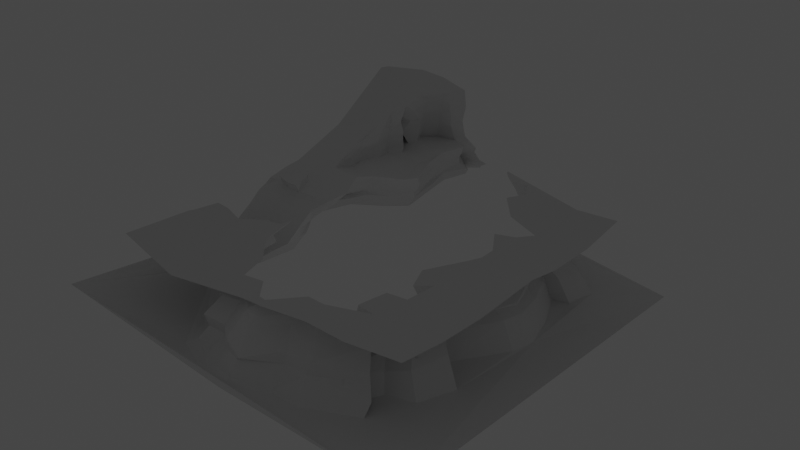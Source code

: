 # Source: CliffLevl23.blend  (saved by Blender 3.0.42; exported with 4.5.12 LTS)
import bpy
from mathutils import Matrix  # noqa: F401  (used for matrix-valued properties, if any)

bpy.ops.wm.read_factory_settings(use_empty=True)
scene = bpy.context.scene
scene.name = 'Scene'

# ---- collections
col_collection = bpy.data.collections.new('Collection'); scene.collection.children.link(col_collection)

# ---- world
world_world = bpy.data.worlds.new('World'); scene.world = world_world
world_world.use_nodes = True; world_world.node_tree.nodes.clear()
_N = world_world.node_tree.nodes; _L = world_world.node_tree.links
n0 = _N.new('ShaderNodeOutputWorld'); n0.name = 'World Output'; n0.location = (300, 300)
n1 = _N.new('ShaderNodeBackground'); n1.name = 'Background'; n1.location = (10, 300)
n1.inputs[0].default_value = (0.05088, 0.05088, 0.05088, 1.0)
_L.new(n1.outputs[0], n0.inputs[0])
n0.is_active_output = True
world_world.color = (0.05088, 0.05088, 0.05088)
world_world.use_sun_shadow = False
world_world.sun_shadow_jitter_overblur = 0.0

# ---- lights
light_light = bpy.data.lights.new('Light', 'POINT')
light_light.transmission_factor = 0.0
light_light.energy = 1000.0
light_light.shadow_soft_size = 0.1
light_light.shadow_maximum_resolution = 0.006
light_light.use_absolute_resolution = True

# ---- meshes
me_plane_003 = bpy.data.meshes.new('Plane.003')
me_plane_003.from_pydata([(-92.94, -92.8, 10.87), (92.68, -96.75, 0.1905), (91.8, 94.89, -10.92), (17.6, 101.7, -4.769), (-67.76, -31.48, 1.936), (-66.51, -34.86, 2.689), (-35.17, -69.28, 2.981), (-30.28, -83.81, 2.645), (-17.81, -84.07, 2.718), (-6.483, -93.39, 2.375), (2.788, -95.47, 2.329), (19.91, -84.67, 1.642), (33.23, -84.76, 1.335), (56.54, -72.63, 0.2484), (45.62, -74.36, 1.114), (47.71, -66.86, 0.08513), (52.34, -56.36, 0.03428), (64.76, -52.28, -0.5599), (70.43, -34.12, -1.664), (59.42, -36.09, -0.8362), (56.37, -22.04, -1.259), (71.45, 1.763, -2.036), (73.42, 14.11, -2.864), (68.69, 30.25, -3.137), (59.98, 48.86, -3.763), (67.71, 51.2, -3.596), (71.07, 64.67, -3.285), (51.36, 69.67, -2.807), (37.34, 80.68, -3.759), (44.7, 90.1, -4.054), (39.19, 94.51, -3.602), (26.58, 94.99, -3.336), (20.65, 98.29, -3.714), (76.58, -75.01, 34.69), (75.64, 73.39, 31.07), (16.97, 73.47, 37.87), (-38.38, -12.33, 27.94), (-37.42, -20.78, 27.55), (-33.39, -33.84, 28.1), (-22.36, -45.99, 28.23), (-20.52, -58.26, 26.73), (-9.669, -57.91, 27.6), (-2.724, -66.76, 27.29), (2.531, -68.79, 28.57), (16.67, -59.01, 31.02), (25.41, -59.81, 31.32), (42.79, -51.11, 29.57), (33.04, -48.78, 28.9), (33.53, -44.21, 28.74), (35.24, -34.51, 28.6), (45.43, -34.24, 29.26), (47.51, -20.15, 29.95), (38.72, -22.52, 27.73), (33.77, -10.56, 27.78), (46.32, 3.888, 30.51), (48.24, 10.6, 29.85), (46.53, 20.8, 28.32), (39.05, 32.54, 29.01), (47.45, 36.47, 28.51), (51.81, 44.88, 27.44), (36.91, 47.73, 30.7), (27.73, 57.54, 33.49), (32.91, 65.2, 33.9), (29.26, 72.16, 35.08), (20.48, 69.49, 36.72), (17.67, 71.92, 37.56), (23.74, 86.4, 14.02), (20.5, 87.65, 13.9), (60.69, -29.52, 14.35), (50.87, -31.48, 12.03), (-45.14, -46.67, 9.475), (-29.81, -62.8, 10.03), (17.23, 90.82, 13.85), (47.38, -17.34, 13.62), (-25.32, -74.56, 8.759), (61.32, 1.649, 14.13), (-15.48, -74.87, 8.837), (65.15, 12.7, 12.55), (-4.168, -83.0, 9.469), (61.2, 26.46, 12.52), (1.699, -84.7, 9.25), (53.19, 43.65, 12.25), (18.1, -75.09, 8.853), (60.05, 45.6, 13.34), (30.07, -75.28, 9.294), (63.0, 57.43, 13.74), (52.51, -64.19, 8.992), (46.45, 61.5, 14.9), (42.16, -63.97, 14.14), (34.65, 70.96, 14.06), (43.41, -57.28, 12.64), (39.53, 80.34, 13.47), (46.4, -47.87, 13.64), (-47.0, -25.11, 12.8), (34.21, 86.22, 13.63), (56.82, -45.17, 13.97), (-50.76, -29.84, 13.01), (24.19, 85.91, 16.62), (61.5, -29.94, 14.11), (-47.0, -45.16, 13.68), (20.91, 87.69, 15.88), (52.77, -30.31, 13.79), (-31.49, -61.98, 14.03), (17.9, 91.16, 17.16), (48.03, -17.46, 13.62), (-26.75, -75.88, 14.08), (61.52, 1.09, 14.05), (-14.96, -75.49, 13.49), (65.08, 13.24, 13.94), (-6.097, -82.32, 13.93), (60.53, 26.32, 14.31), (3.576, -85.13, 10.57), (53.23, 44.17, 15.7), (18.69, -74.13, 14.45), (59.65, 45.91, 15.82), (31.54, -74.65, 14.69), (62.67, 58.24, 15.41), (52.59, -64.54, 13.58), (44.94, 61.9, 17.67), (39.71, -64.15, 14.59), (34.15, 70.33, 17.1), (41.1, -58.09, 13.06), (39.07, 80.88, 16.19), (44.0, -48.58, 13.5), (-46.72, -25.53, 14.8), (34.5, 86.0, 17.37), (59.14, -44.1, 13.16), (-50.79, -30.36, 13.89), (21.87, 92.13, 8.648), (54.35, -34.14, 8.242), (-33.01, -65.62, 4.05), (19.08, 95.72, 6.963), (51.48, -19.89, 9.202), (-27.77, -79.08, 3.714), (66.06, 2.394, 10.54), (-17.44, -79.27, 4.393), (68.21, 13.7, 9.925), (-8.225, -87.55, 3.585), (65.01, 27.37, 8.833), (3.073, -89.93, 4.19), (56.57, 46.82, 7.372), (20.32, -79.64, 4.665), (62.96, 48.29, 8.639), (66.7, 59.97, 8.282), (56.22, -68.06, 4.696), (43.76, -69.16, 9.434), (34.43, 75.92, 7.753), (45.02, -62.13, 9.287), (41.42, 84.92, 9.186), (50.0, -53.41, 8.027), (-49.92, -26.29, 9.683), (35.65, 90.8, 9.065), (59.52, -48.91, 10.03), (-54.08, -31.37, 7.911), (26.2, 89.84, 10.56), (63.76, -31.47, 10.48), (-47.04, -49.63, 4.315), (20.53, 77.35, 25.66), (54.68, -25.22, 21.29), (-40.88, -40.63, 20.0), (18.93, 80.97, 23.86), (45.24, -25.34, 21.3), (-27.57, -54.87, 20.88), (17.04, 83.06, 25.3), (40.85, -13.17, 21.01), (-22.69, -68.65, 21.23), (53.94, 2.05, 21.12), (-13.18, -67.83, 21.7), (55.53, 10.81, 22.02), (-4.458, -76.74, 20.59), (54.27, 25.16, 19.84), (1.511, -76.59, 21.14), (49.02, 38.68, 20.63), (15.44, -67.45, 22.49), (55.77, 40.68, 20.08), (28.14, -69.2, 20.91), (58.74, 53.92, 20.78), (48.34, -58.94, 21.48), (42.43, 57.2, 22.96), (37.23, -59.79, 21.55), (30.68, 65.26, 24.55), (39.15, -50.43, 21.61), (35.24, 74.66, 24.17), (41.5, -42.13, 21.08), (-41.37, -20.16, 19.12), (31.77, 79.34, 24.61), (53.12, -39.31, 20.21), (-43.76, -26.24, 20.49), (21.76, 75.12, 28.08), (53.22, -23.88, 24.23), (-35.58, -37.48, 25.62), (18.47, 77.51, 29.34), (43.55, -24.21, 24.35), (-25.79, -51.77, 24.41), (16.46, 80.15, 30.67), (38.31, -11.91, 24.06), (-21.4, -63.33, 24.73), (-12.67, -65.55, 23.66), (52.97, 11.84, 24.95), (-3.124, -72.59, 24.41), (51.41, 22.74, 23.57), (2.055, -74.58, 23.79), (44.22, 37.09, 24.66), (16.28, -64.71, 25.64), (50.23, 39.2, 25.37), (28.61, -66.01, 24.01), (54.61, 49.47, 24.37), (45.63, -54.8, 25.57), (38.09, 53.81, 26.86), (36.84, -56.59, 23.02), (29.67, 61.68, 28.47), (37.11, -49.0, 24.46), (34.41, 68.69, 30.05), (39.18, -39.9, 24.39), (-41.6, -21.55, 23.14), (30.63, 76.06, 29.12), (50.41, -38.23, 24.73), (-38.44, -24.08, 25.67), (-53.4, -22.88, 8.703), (-67.45, -27.52, 2.029), (-72.11, -25.17, 2.596), (-77.77, -20.6, 2.45), (-88.23, -16.88, 4.429), (6.549, -75.01, 30.28), (7.39, -71.96, 30.06), (30.75, -75.12, 33.05), (24.47, -66.85, 32.08), (49.5, -75.2, 32.19), (48.31, -56.17, 29.82), (76.46, -52.45, 31.52), (47.38, -35.81, 29.41), (76.38, -28.79, 30.24), (55.27, -21.81, 30.59), (54.41, -1.804, 31.67), (47.48, -1.136, 31.09), (76.25, 5.963, 31.44), (65.25, -1.343, 31.71), (68.76, 5.606, 31.36), (76.01, 23.41, 28.38), (70.38, 16.24, 28.98), (76.15, 47.7, 28.06), (52.97, 52.41, 27.62), (54.49, 74.01, 29.7), (49.96, 63.39, 28.93), (55.11, 68.01, 28.99), (-70.03, -26.18, 2.344)], [], [(82, 111, 113), (81, 110, 112), (79, 108, 110), (78, 107, 109), (77, 106, 108), (69, 98, 101), (230, 50, 49, 48, 47, 46, 228, 229, 231), (82, 80, 111), (81, 79, 110), (79, 77, 108), (78, 76, 107), (77, 75, 106), (69, 68, 98), (157, 188, 191), (5, 6, 7, 8, 9, 10, 11, 12, 13, 14, 15, 16, 17, 18, 19, 20, 21, 22, 23, 24, 25, 26, 27, 28, 29, 30, 31, 32, 3, 2, 1, 0, 222, 221, 220, 245, 219, 4), (99, 159, 162, 102), (100, 160, 163, 103), (104, 101, 161, 164), (143, 85, 87, 27, 26), (104, 164, 166, 106), (107, 105, 165, 167), (106, 166, 168, 108), (107, 167, 169, 109), (109, 169, 171, 111), (162, 193, 196, 165, 105, 102), (113, 111, 171, 173), (112, 172, 174, 114), (173, 203, 44, 45, 205, 175, 115, 113), (114, 174, 176, 116), (139, 80, 82, 141, 11, 10), (118, 116, 176, 178), (119, 117, 177, 179), (121, 119, 179, 181), (123, 121, 181, 183), (122, 182, 185, 125), (123, 183, 186, 126), (124, 184, 187, 127), (97, 125, 185, 157), (98, 126, 186, 158), (127, 187, 159, 99), (27, 87, 89, 146, 28), (18, 17, 152, 155), (31, 30, 151, 154), (4, 150, 153, 5), (16, 149, 152, 17), (29, 148, 151, 30), (16, 15, 147, 149), (28, 146, 148, 29), (15, 14, 145, 147), (14, 13, 144, 145), (135, 76, 78, 137, 9, 8), (25, 142, 143, 26), (164, 195, 53, 54, 166), (24, 140, 142, 25), (191, 194, 163, 160, 157), (23, 138, 140, 24), (9, 137, 139, 10), (22, 136, 138, 23), (156, 130, 6, 5, 153), (21, 134, 136, 22), (8, 7, 133, 135), (20, 132, 134, 21), (6, 130, 133, 7), (20, 19, 129, 132), (32, 128, 131, 3), (19, 18, 155, 129), (31, 154, 128, 32), (66, 97, 100, 67), (70, 99, 102, 71), (67, 100, 103, 72), (69, 101, 104, 73), (71, 102, 105, 74), (73, 104, 106, 75), (76, 74, 105, 107), (78, 109, 111, 80), (81, 112, 114, 83), (84, 82, 113, 115), (85, 83, 114, 116), (86, 84, 115, 117), (87, 85, 116, 118), (88, 86, 117, 119), (89, 87, 118, 120), (88, 119, 121, 90), (90, 121, 123, 92), (94, 91, 122, 125), (92, 123, 126, 95), (96, 93, 124, 127), (66, 94, 125, 97), (68, 95, 126, 98), (70, 96, 127, 99), (154, 66, 67, 128), (129, 155, 68, 69), (156, 70, 71, 130), (128, 67, 72, 131), (132, 129, 69, 73), (130, 71, 74, 133), (132, 73, 75, 134), (135, 133, 74, 76), (134, 75, 77, 136), (136, 77, 79, 138), (137, 78, 80, 139), (138, 79, 81, 140), (140, 81, 83, 142), (142, 83, 85, 143), (145, 144, 86, 88), (147, 145, 88, 90), (146, 89, 91, 148), (149, 147, 90, 92), (148, 91, 94, 151), (149, 92, 95, 152), (150, 93, 96, 153), (154, 151, 94, 66), (155, 152, 95, 68), (153, 96, 70, 156), (217, 37, 38, 190), (189, 216, 50, 51), (188, 215, 63, 64), (214, 36, 37, 217), (213, 49, 50, 216), (212, 62, 63, 215), (213, 211, 48, 49), (210, 61, 62, 212), (141, 82, 84, 12, 11), (208, 60, 61, 210), (208, 206, 59, 60), (168, 166, 54, 55, 198), (204, 58, 59, 206), (235, 237, 236, 233, 232, 51, 50, 230, 231), (202, 57, 58, 204), (203, 201, 43, 44), (202, 200, 56, 57), (199, 42, 43, 201), (198, 55, 56, 200), (197, 41, 42, 199), (89, 120, 180, 182, 122, 91), (197, 196, 40, 41), (170, 200, 202, 172, 112, 110, 108, 168), (193, 39, 40, 196), (195, 192, 52, 53), (191, 65, 35, 194), (190, 38, 39, 193), (192, 189, 51, 52), (188, 64, 65, 191), (209, 207, 46, 47), (167, 165, 196, 197), (167, 197, 199, 169), (183, 213, 216, 186), (159, 190, 193, 162), (161, 158, 189, 192), (171, 169, 199, 201), (168, 198, 200, 170), (172, 202, 204, 174), (173, 171, 201, 203), (179, 177, 207, 209), (180, 178, 208, 210), (178, 176, 206, 208), (164, 161, 192, 195), (174, 204, 206, 176), (182, 212, 215, 185), (175, 205, 45, 46, 207, 177, 117, 115), (97, 157, 160, 100), (157, 185, 215, 188), (180, 210, 212, 182), (158, 186, 216, 189), (187, 217, 190, 159), (184, 214, 217, 187), (118, 178, 180, 120), (101, 98, 158, 161), (181, 179, 209, 47, 48, 211, 213, 183), (45, 226, 225, 227, 228, 46), (4, 219, 218, 150), (225, 226, 45, 44, 43, 224, 223), (229, 228, 227, 33), (51, 232, 233, 234, 54, 53, 52), (54, 234, 233, 236, 237, 235, 238, 239, 56, 55), (56, 239, 238, 240, 241, 59, 58, 57), (59, 241, 243, 244, 242, 35, 65, 64, 63, 62, 61, 60), (242, 244, 243, 241, 240, 34), (12, 84, 86, 144, 13)])
_uv = me_plane_003.uv_layers.new(name='UVMap')
_uv.uv.foreach_set('vector', [0.6048, 0.1083, 0.5154, 0.04818, 0.6048, 0.1083, 0.7502, 0.7094, 0.7922, 0.6311, 0.7502, 0.7094, 0.7922, 0.6311, 0.8201, 0.571, 0.7922, 0.6311, 0.4748, 0.05097, 0.4259, 0.1041, 0.4748, 0.05097, 0.8201, 0.571, 0.7977, 0.5165, 0.8201, 0.571, 0.753, 0.3599, 0.8166, 0.3599, 0.7534, 0.359, 0.8193, 0.2641, 0.8089, 0.2774, 0.7404, 0.2648, 0.7279, 0.2061, 0.7223, 0.1656, 0.7894, 0.16, 0.8182, 0.1281, 1.0, 0.1524, 1.0, 0.3121, 0.6048, 0.1083, 0.5154, 0.04818, 0.5154, 0.04818, 0.7502, 0.7094, 0.7922, 0.6311, 0.7922, 0.6311, 0.7922, 0.6311, 0.8201, 0.571, 0.8201, 0.571, 0.4748, 0.05097, 0.4259, 0.1041, 0.4259, 0.1041, 0.8201, 0.571, 0.7977, 0.5165, 0.7977, 0.5165, 0.753, 0.3599, 0.8159, 0.3599, 0.8166, 0.3599, 0.6342, 0.9638, 0.6342, 0.9638, 0.6174, 0.9819, 0.2568, 0.3557, 0.3462, 0.1852, 0.3714, 0.0999, 0.4259, 0.1041, 0.4748, 0.05097, 0.5154, 0.04818, 0.6048, 0.1083, 0.6691, 0.1027, 0.7894, 0.16, 0.7223, 0.1656, 0.7279, 0.2061, 0.7404, 0.2648, 0.8089, 0.2774, 0.8159, 0.3599, 0.753, 0.3599, 0.7209, 0.434, 0.7977, 0.5165, 0.8201, 0.571, 0.7922, 0.6311, 0.7502, 0.7094, 0.8131, 0.7387, 0.8383, 0.8072, 0.7432, 0.8212, 0.6803, 0.8799, 0.7167, 0.9372, 0.6929, 0.9707, 0.6342, 0.9638, 0.6174, 0.9819, 0.6034, 1.0, 1.0, 1.0, 1.0, 0.0, 0.0, 0.0, 0.0436, 0.431, 0.175, 0.4176, 0.1081, 0.2017, 0.1176, 0.2058, 0.1294, 0.2108, 0.2819, 0.3837, 0.2778, 0.2718, 0.2778, 0.2718, 0.3462, 0.1852, 0.3462, 0.1852, 0.6174, 0.9819, 0.6174, 0.9819, 0.6034, 1.0, 0.6033, 1.0, 0.7209, 0.434, 0.7534, 0.359, 0.7532, 0.3594, 0.7209, 0.434, 0.8383, 0.8072, 0.8383, 0.8072, 0.7432, 0.8212, 0.7432, 0.8212, 0.8383, 0.8072, 0.7209, 0.434, 0.7209, 0.434, 0.7977, 0.5165, 0.7977, 0.5165, 0.4259, 0.1041, 0.3714, 0.0999, 0.3714, 0.0999, 0.4259, 0.1041, 0.7977, 0.5165, 0.7977, 0.5165, 0.8201, 0.571, 0.8201, 0.571, 0.4259, 0.1041, 0.4259, 0.1041, 0.4748, 0.05097, 0.4748, 0.05097, 0.4748, 0.05097, 0.4748, 0.05097, 0.5154, 0.04818, 0.5154, 0.04818, 0.3462, 0.1852, 0.3462, 0.1852, 0.3714, 0.0999, 0.3714, 0.0999, 0.3714, 0.0999, 0.3462, 0.1852, 0.6048, 0.1083, 0.5154, 0.04818, 0.5154, 0.04818, 0.6048, 0.1083, 0.7502, 0.7094, 0.7502, 0.7094, 0.8131, 0.7387, 0.8131, 0.7387, 0.6048, 0.1083, 0.6048, 0.1083, 0.6048, 0.1083, 0.6691, 0.1027, 0.6691, 0.1027, 0.6691, 0.1027, 0.6691, 0.1027, 0.6048, 0.1083, 0.8131, 0.7387, 0.8131, 0.7387, 0.8383, 0.8072, 0.8383, 0.8072, 0.5154, 0.04818, 0.5154, 0.04818, 0.6048, 0.1083, 0.6048, 0.1083, 0.6048, 0.1083, 0.5154, 0.04818, 0.7432, 0.8212, 0.8383, 0.8072, 0.8383, 0.8072, 0.7432, 0.8212, 0.7223, 0.1656, 0.7902, 0.1599, 0.7898, 0.16, 0.7223, 0.1656, 0.7279, 0.2061, 0.7223, 0.1656, 0.7223, 0.1656, 0.7279, 0.2061, 0.7404, 0.2648, 0.7279, 0.2061, 0.7279, 0.2061, 0.7404, 0.2648, 0.7167, 0.9372, 0.7167, 0.9372, 0.6929, 0.9707, 0.6929, 0.9707, 0.7404, 0.2648, 0.7404, 0.2648, 0.8089, 0.2774, 0.8089, 0.2774, 0.2819, 0.3837, 0.2819, 0.3837, 0.2567, 0.3556, 0.2567, 0.3556, 0.6342, 0.9638, 0.6929, 0.9707, 0.6929, 0.9707, 0.6342, 0.9638, 0.8166, 0.3599, 0.8089, 0.2774, 0.8089, 0.2774, 0.8163, 0.3599, 0.2567, 0.3556, 0.2567, 0.3556, 0.2778, 0.2718, 0.2778, 0.2718, 0.7432, 0.8212, 0.7432, 0.8212, 0.6803, 0.8799, 0.6803, 0.8799, 0.6803, 0.8799, 0.8159, 0.3599, 0.8089, 0.2774, 0.8089, 0.2774, 0.8159, 0.3599, 0.6342, 0.9638, 0.6929, 0.9707, 0.6929, 0.9707, 0.6342, 0.9638, 0.2819, 0.3837, 0.2819, 0.3837, 0.2568, 0.3557, 0.2568, 0.3557, 0.7404, 0.2648, 0.7404, 0.2648, 0.8089, 0.2774, 0.8089, 0.2774, 0.7167, 0.9372, 0.7167, 0.9372, 0.6929, 0.9707, 0.6929, 0.9707, 0.7404, 0.2648, 0.7279, 0.2061, 0.7279, 0.2061, 0.7404, 0.2648, 0.6803, 0.8799, 0.6803, 0.8799, 0.7167, 0.9372, 0.7167, 0.9372, 0.7279, 0.2061, 0.7223, 0.1656, 0.7223, 0.1656, 0.7279, 0.2061, 0.7223, 0.1656, 0.7894, 0.16, 0.7894, 0.16, 0.7223, 0.1656, 0.4259, 0.1041, 0.4259, 0.1041, 0.4748, 0.05097, 0.4748, 0.05097, 0.4748, 0.05097, 0.4259, 0.1041, 0.8131, 0.7387, 0.8131, 0.7387, 0.8383, 0.8072, 0.8383, 0.8072, 0.7209, 0.434, 0.7209, 0.434, 0.7209, 0.434, 0.7977, 0.5165, 0.7977, 0.5165, 0.7502, 0.7094, 0.7502, 0.7094, 0.8131, 0.7387, 0.8131, 0.7387, 0.6174, 0.9819, 0.6034, 1.0, 0.6034, 1.0, 0.6174, 0.9819, 0.6342, 0.9638, 0.7922, 0.6311, 0.7922, 0.6311, 0.7502, 0.7094, 0.7502, 0.7094, 0.4748, 0.05097, 0.4748, 0.05097, 0.5154, 0.04818, 0.5154, 0.04818, 0.8201, 0.571, 0.8201, 0.571, 0.7922, 0.6311, 0.7922, 0.6311, 0.2778, 0.2718, 0.3462, 0.1852, 0.3462, 0.1852, 0.2568, 0.3557, 0.2568, 0.3557, 0.7977, 0.5165, 0.7977, 0.5165, 0.8201, 0.571, 0.8201, 0.571, 0.4259, 0.1041, 0.3714, 0.0999, 0.3714, 0.0999, 0.4259, 0.1041, 0.7209, 0.434, 0.7209, 0.434, 0.7977, 0.5165, 0.7977, 0.5165, 0.3462, 0.1852, 0.3462, 0.1852, 0.3714, 0.0999, 0.3714, 0.0999, 0.7209, 0.434, 0.753, 0.3599, 0.753, 0.3599, 0.7209, 0.434, 0.6174, 0.9819, 0.6174, 0.9819, 0.6034, 1.0, 0.6034, 1.0, 0.753, 0.3599, 0.8159, 0.3599, 0.8159, 0.3599, 0.753, 0.3599, 0.6342, 0.9638, 0.6342, 0.9638, 0.6174, 0.9819, 0.6174, 0.9819, 0.6342, 0.9638, 0.6342, 0.9638, 0.6174, 0.9819, 0.6174, 0.9819, 0.2778, 0.2718, 0.2778, 0.2718, 0.3462, 0.1852, 0.3462, 0.1852, 0.6174, 0.9819, 0.6174, 0.9819, 0.6033, 1.0, 0.6034, 1.0, 0.753, 0.3599, 0.7534, 0.359, 0.7209, 0.434, 0.7209, 0.434, 0.3462, 0.1852, 0.3462, 0.1852, 0.3714, 0.0999, 0.3714, 0.0999, 0.7209, 0.434, 0.7209, 0.434, 0.7977, 0.5165, 0.7977, 0.5165, 0.4259, 0.1041, 0.3714, 0.0999, 0.3714, 0.0999, 0.4259, 0.1041, 0.4748, 0.05097, 0.4748, 0.05097, 0.5154, 0.04818, 0.5154, 0.04818, 0.7502, 0.7094, 0.7502, 0.7094, 0.8131, 0.7387, 0.8131, 0.7387, 0.6691, 0.1027, 0.6048, 0.1083, 0.6048, 0.1083, 0.6691, 0.1027, 0.8383, 0.8072, 0.8131, 0.7387, 0.8131, 0.7387, 0.8383, 0.8072, 0.7894, 0.16, 0.6691, 0.1027, 0.6691, 0.1027, 0.7902, 0.1599, 0.7432, 0.8212, 0.8383, 0.8072, 0.8383, 0.8072, 0.7432, 0.8212, 0.7223, 0.1656, 0.7894, 0.16, 0.7902, 0.1599, 0.7223, 0.1656, 0.6803, 0.8799, 0.7432, 0.8212, 0.7432, 0.8212, 0.6803, 0.8799, 0.7223, 0.1656, 0.7223, 0.1656, 0.7279, 0.2061, 0.7279, 0.2061, 0.7279, 0.2061, 0.7279, 0.2061, 0.7404, 0.2648, 0.7404, 0.2648, 0.6929, 0.9707, 0.7167, 0.9372, 0.7167, 0.9372, 0.6929, 0.9707, 0.7404, 0.2648, 0.7404, 0.2648, 0.8089, 0.2774, 0.8089, 0.2774, 0.2568, 0.3557, 0.2819, 0.3837, 0.2819, 0.3837, 0.2567, 0.3556, 0.6342, 0.9638, 0.6929, 0.9707, 0.6929, 0.9707, 0.6342, 0.9638, 0.8159, 0.3599, 0.8089, 0.2774, 0.8089, 0.2774, 0.8166, 0.3599, 0.2778, 0.2718, 0.2568, 0.3557, 0.2567, 0.3556, 0.2778, 0.2718, 0.6342, 0.9638, 0.6342, 0.9638, 0.6174, 0.9819, 0.6174, 0.9819, 0.753, 0.3599, 0.8159, 0.3599, 0.8159, 0.3599, 0.753, 0.3599, 0.2778, 0.2718, 0.2778, 0.2718, 0.3462, 0.1852, 0.3462, 0.1852, 0.6174, 0.9819, 0.6174, 0.9819, 0.6034, 1.0, 0.6034, 1.0, 0.7209, 0.434, 0.753, 0.3599, 0.753, 0.3599, 0.7209, 0.434, 0.3462, 0.1852, 0.3462, 0.1852, 0.3714, 0.0999, 0.3714, 0.0999, 0.7209, 0.434, 0.7209, 0.434, 0.7977, 0.5165, 0.7977, 0.5165, 0.4259, 0.1041, 0.3714, 0.0999, 0.3714, 0.0999, 0.4259, 0.1041, 0.7977, 0.5165, 0.7977, 0.5165, 0.8201, 0.571, 0.8201, 0.571, 0.8201, 0.571, 0.8201, 0.571, 0.7922, 0.6311, 0.7922, 0.6311, 0.4748, 0.05097, 0.4748, 0.05097, 0.5154, 0.04818, 0.5154, 0.04818, 0.7922, 0.6311, 0.7922, 0.6311, 0.7502, 0.7094, 0.7502, 0.7094, 0.7502, 0.7094, 0.7502, 0.7094, 0.8131, 0.7387, 0.8131, 0.7387, 0.8131, 0.7387, 0.8131, 0.7387, 0.8383, 0.8072, 0.8383, 0.8072, 0.7223, 0.1656, 0.7894, 0.16, 0.7894, 0.16, 0.7223, 0.1656, 0.7279, 0.2061, 0.7223, 0.1656, 0.7223, 0.1656, 0.7279, 0.2061, 0.6803, 0.8799, 0.6803, 0.8799, 0.7167, 0.9372, 0.7167, 0.9372, 0.7404, 0.2648, 0.7279, 0.2061, 0.7279, 0.2061, 0.7404, 0.2648, 0.7167, 0.9372, 0.7167, 0.9372, 0.6929, 0.9707, 0.6929, 0.9707, 0.7404, 0.2648, 0.7404, 0.2648, 0.8089, 0.2774, 0.8089, 0.2774, 0.2819, 0.3837, 0.2819, 0.3837, 0.2568, 0.3557, 0.2568, 0.3557, 0.6342, 0.9638, 0.6929, 0.9707, 0.6929, 0.9707, 0.6342, 0.9638, 0.8159, 0.3599, 0.8089, 0.2774, 0.8089, 0.2774, 0.8159, 0.3599, 0.2568, 0.3557, 0.2568, 0.3557, 0.2778, 0.2718, 0.2778, 0.2718, 0.2568, 0.3557, 0.2568, 0.3557, 0.2778, 0.2718, 0.2778, 0.2718, 0.8161, 0.3599, 0.8089, 0.2774, 0.8089, 0.2774, 0.8159, 0.3599, 0.6342, 0.9638, 0.6929, 0.9707, 0.6929, 0.9707, 0.6342, 0.9638, 0.141, 0.1918, 0.141, 0.1918, 0.2568, 0.3557, 0.2568, 0.3557, 0.7404, 0.2648, 0.7404, 0.2648, 0.8089, 0.2774, 0.8089, 0.2774, 0.7167, 0.9372, 0.7167, 0.9372, 0.6929, 0.9707, 0.6929, 0.9707, 0.7404, 0.2648, 0.7279, 0.2061, 0.7279, 0.2061, 0.7404, 0.2648, 0.6803, 0.8799, 0.6803, 0.8799, 0.7167, 0.9372, 0.7167, 0.9372, 0.6048, 0.1083, 0.6048, 0.1083, 0.6691, 0.1027, 0.6691, 0.1027, 0.6048, 0.1083, 0.7432, 0.8212, 0.7432, 0.8212, 0.6803, 0.8799, 0.6803, 0.8799, 0.7432, 0.8212, 0.8383, 0.8072, 0.8383, 0.8072, 0.7432, 0.8212, 0.8201, 0.571, 0.7977, 0.5165, 0.7977, 0.5165, 0.8201, 0.571, 0.8201, 0.571, 0.8131, 0.7387, 0.8131, 0.7387, 0.8383, 0.8072, 0.8383, 0.8072, 1.0, 0.5463, 0.9503, 0.5419, 0.9276, 0.4928, 0.8561, 0.4872, 0.8667, 0.3561, 0.8159, 0.3599, 0.8089, 0.2774, 0.8193, 0.2641, 1.0, 0.3121, 0.7502, 0.7094, 0.7502, 0.7094, 0.8131, 0.7387, 0.8131, 0.7387, 0.6048, 0.1083, 0.5154, 0.04818, 0.5154, 0.04818, 0.6048, 0.1083, 0.7502, 0.7094, 0.7922, 0.6311, 0.7922, 0.6311, 0.7502, 0.7094, 0.4748, 0.05097, 0.4748, 0.05097, 0.5154, 0.04818, 0.5154, 0.04818, 0.8201, 0.571, 0.8201, 0.571, 0.7922, 0.6311, 0.7922, 0.6311, 0.4259, 0.1041, 0.4259, 0.1041, 0.4748, 0.05097, 0.4748, 0.05097, 0.6803, 0.8799, 0.6803, 0.8799, 0.6803, 0.8799, 0.7167, 0.9372, 0.7167, 0.9372, 0.7167, 0.9372, 0.4259, 0.1041, 0.3714, 0.0999, 0.3714, 0.0999, 0.4259, 0.1041, 0.7922, 0.6311, 0.7922, 0.6311, 0.7502, 0.7094, 0.7502, 0.7094, 0.7502, 0.7094, 0.7922, 0.6311, 0.8201, 0.571, 0.8201, 0.571, 0.3462, 0.1852, 0.3462, 0.1852, 0.3714, 0.0999, 0.3714, 0.0999, 0.7209, 0.434, 0.7531, 0.3596, 0.753, 0.3599, 0.7209, 0.434, 0.6174, 0.9819, 0.6174, 0.9819, 0.6034, 1.0, 0.6034, 1.0, 0.2778, 0.2718, 0.2778, 0.2718, 0.3462, 0.1852, 0.3462, 0.1852, 0.7531, 0.3596, 0.8161, 0.3599, 0.8159, 0.3599, 0.753, 0.3599, 0.6342, 0.9638, 0.6342, 0.9638, 0.6174, 0.9819, 0.6174, 0.9819, 0.7223, 0.1656, 0.7896, 0.16, 0.7894, 0.16, 0.7223, 0.1656, 0.4259, 0.1041, 0.3714, 0.0999, 0.3714, 0.0999, 0.4259, 0.1041, 0.4259, 0.1041, 0.4259, 0.1041, 0.4748, 0.05097, 0.4748, 0.05097, 0.7404, 0.2648, 0.7404, 0.2648, 0.8089, 0.2774, 0.8089, 0.2774, 0.2778, 0.2718, 0.2778, 0.2718, 0.3462, 0.1852, 0.3462, 0.1852, 0.7532, 0.3594, 0.8163, 0.3599, 0.8161, 0.3599, 0.7531, 0.3596, 0.5154, 0.04818, 0.4748, 0.05097, 0.4748, 0.05097, 0.5154, 0.04818, 0.8201, 0.571, 0.8201, 0.571, 0.7922, 0.6311, 0.7922, 0.6311, 0.7502, 0.7094, 0.7502, 0.7094, 0.8131, 0.7387, 0.8131, 0.7387, 0.6048, 0.1083, 0.5154, 0.04818, 0.5154, 0.04818, 0.6048, 0.1083, 0.7223, 0.1656, 0.7898, 0.16, 0.7896, 0.16, 0.7223, 0.1656, 0.6803, 0.8799, 0.7432, 0.8212, 0.7432, 0.8212, 0.6803, 0.8799, 0.7432, 0.8212, 0.8383, 0.8072, 0.8383, 0.8072, 0.7432, 0.8212, 0.7209, 0.434, 0.7532, 0.3594, 0.7531, 0.3596, 0.7209, 0.434, 0.8131, 0.7387, 0.8131, 0.7387, 0.8383, 0.8072, 0.8383, 0.8072, 0.7167, 0.9372, 0.7167, 0.9372, 0.6929, 0.9707, 0.6929, 0.9707, 0.6691, 0.1027, 0.6691, 0.1027, 0.6691, 0.1027, 0.7894, 0.16, 0.7896, 0.16, 0.7898, 0.16, 0.7902, 0.1599, 0.6691, 0.1027, 0.6342, 0.9638, 0.6342, 0.9638, 0.6174, 0.9819, 0.6174, 0.9819, 0.6342, 0.9638, 0.6929, 0.9707, 0.6929, 0.9707, 0.6342, 0.9638, 0.6803, 0.8799, 0.6803, 0.8799, 0.7167, 0.9372, 0.7167, 0.9372, 0.8163, 0.3599, 0.8089, 0.2774, 0.8089, 0.2774, 0.8161, 0.3599, 0.2567, 0.3556, 0.2568, 0.3557, 0.2778, 0.2718, 0.2778, 0.2718, 0.2819, 0.3837, 0.141, 0.1918, 0.2568, 0.3557, 0.2567, 0.3556, 0.7432, 0.8212, 0.7432, 0.8212, 0.6803, 0.8799, 0.6803, 0.8799, 0.7534, 0.359, 0.8166, 0.3599, 0.8163, 0.3599, 0.7532, 0.3594, 0.7279, 0.2061, 0.7223, 0.1656, 0.7223, 0.1656, 0.7223, 0.1656, 0.7279, 0.2061, 0.7279, 0.2061, 0.7404, 0.2648, 0.7404, 0.2648, 0.6691, 0.1027, 0.6579, 0.05632, 0.6985, 0.0, 0.821, 0.0, 0.8182, 0.1281, 0.7894, 0.16, 0.2819, 0.3837, 0.1294, 0.2108, 0.1342, 0.203, 0.2819, 0.3837, 0.6985, 0.0, 0.6579, 0.05632, 0.6691, 0.1027, 0.6048, 0.1083, 0.5154, 0.04818, 0.5445, 0.02142, 0.5381, 0.0, 1.0, 0.1524, 0.8182, 0.1281, 0.821, 0.0, 1.0, 0.0, 0.8159, 0.3599, 0.8667, 0.3561, 0.8561, 0.4872, 0.8064, 0.4882, 0.7977, 0.5165, 0.7209, 0.434, 0.753, 0.3599, 0.7977, 0.5165, 0.8064, 0.4882, 0.8561, 0.4872, 0.9276, 0.4928, 0.9503, 0.5419, 1.0, 0.5463, 1.0, 0.6648, 0.9624, 0.6136, 0.7922, 0.6311, 0.8201, 0.571, 0.7922, 0.6311, 0.9624, 0.6136, 1.0, 0.6648, 1.0, 0.8279, 0.8469, 0.8514, 0.8383, 0.8072, 0.8131, 0.7387, 0.7502, 0.7094, 0.8383, 0.8072, 0.8469, 0.8514, 0.8275, 0.9263, 0.8641, 0.9588, 0.859, 1.0, 0.6034, 1.0, 0.6174, 0.9819, 0.6342, 0.9638, 0.6929, 0.9707, 0.7167, 0.9372, 0.6803, 0.8799, 0.7432, 0.8212, 0.859, 1.0, 0.8641, 0.9588, 0.8275, 0.9263, 0.8469, 0.8514, 1.0, 0.8279, 1.0, 1.0, 0.6691, 0.1027, 0.6691, 0.1027, 0.7894, 0.16, 0.7894, 0.16, 0.7894, 0.16])
me_plane_003.use_remesh_fix_poles = True
me_plane_003.use_remesh_preserve_attributes = False
me_plane_003.update()
me_plane_001 = bpy.data.meshes.new('Plane.001')
me_plane_001.from_pydata([(-37.97, 128.5, 4.753), (-46.51, 121.9, 4.534), (-39.48, 117.0, 4.89), (-43.43, 103.1, 4.805), (-41.68, 90.68, 4.607), (-38.08, 67.82, 4.608), (-48.55, 60.13, 4.166), (-63.3, 52.3, 3.544), (-65.76, 47.33, 3.255), (-70.5, 34.04, 3.174), (-64.31, 17.72, 3.367), (-51.68, -0.4551, 3.57), (-32.19, 105.8, 31.8), (-35.91, 102.0, 30.05), (-26.77, 96.92, 30.19), (-28.64, 81.84, 31.54), (-26.97, 68.77, 30.51), (-20.41, 53.06, 30.54), (-25.85, 50.0, 29.05), (-38.94, 43.16, 29.31), (-54.66, 53.09, 41.85), (-42.2, 33.82, 31.32), (-37.08, 21.12, 29.06), (-29.68, 122.1, 11.43), (-45.15, 117.5, 11.04), (-33.34, 109.2, 12.25), (-36.62, 94.69, 14.3), (-34.33, 82.26, 12.82), (-31.7, 64.4, 12.59), (-50.99, 49.71, 13.49), (-54.73, 45.41, 12.38), (-59.39, 33.17, 13.23), (-57.35, 20.06, 13.68), (-48.83, 5.71, 10.89), (-32.87, 120.0, 13.63), (-41.44, 113.6, 17.01), (-36.1, 106.5, 15.69), (-36.96, 96.77, 14.91), (-36.24, 82.87, 13.95), (-40.32, 56.41, 16.14), (-53.19, 49.6, 14.92), (-56.69, 46.16, 13.73), (-61.57, 33.47, 14.36), (-35.44, 105.8, 19.82), (-35.91, 114.5, 9.121), (-40.09, 97.6, 10.92), (-38.88, 86.19, 8.653), (-35.01, 66.33, 9.229), (-44.5, 58.57, 9.572), (-57.55, 51.53, 8.385), (-64.95, 31.44, 8.622), (-61.1, 21.11, 9.801), (-49.81, 1.878, 7.587), (-34.82, 124.3, 8.131), (-31.18, 113.1, 21.0), (-38.39, 108.5, 21.1), (-33.89, 89.7, 21.32), (-30.71, 77.4, 21.43), (-25.73, 58.6, 20.6), (-33.33, 52.78, 21.2), (-45.6, 48.92, 19.72), (-49.85, 44.49, 19.21), (-52.93, 33.58, 20.87), (-49.0, 22.49, 20.46), (-28.01, 109.9, 24.98), (-35.09, 103.2, 25.09), (-29.32, 99.23, 24.95), (-30.77, 86.21, 24.73), (-28.66, 74.36, 24.12), (-22.13, 56.4, 25.19), (-29.97, 51.14, 25.14), (-44.17, 46.59, 24.18), (-45.16, 45.27, 24.16), (-49.12, 32.53, 25.54), (-45.13, 22.23, 24.24), (-38.35, 82.85, 60.51), (-31.92, 91.7, 54.24), (-35.01, 89.57, 55.58), (-27.24, 97.76, 60.08), (-52.95, 57.51, 41.26), (-54.69, 51.34, 38.95), (-40.66, 83.96, 55.16), (-54.39, 42.81, 34.93), (-43.94, 78.37, 51.18), (-49.13, 73.55, 48.88), (-45.07, 69.8, 47.51), (-50.63, 68.07, 46.09), (-50.84, 63.46, 44.33), (-38.92, 93.65, 47.21), (-29.37, 102.0, 49.71), (-54.29, 50.37, 35.97), (-44.9, 88.2, 45.36), (-45.23, 84.52, 44.07), (-51.96, 78.25, 43.73), (-44.91, 71.63, 42.15), (-50.33, 67.55, 41.99), (-51.21, 59.64, 38.97), (-33.72, 95.46, 46.86), (-52.98, 55.75, 37.93), (-42.53, 96.83, 38.12), (-31.98, 102.9, 41.05), (-54.44, 51.23, 33.08), (-46.86, 89.95, 39.61), (-54.33, 44.64, 33.18), (-46.12, 85.72, 38.11), (-55.19, 42.81, 32.25), (-52.14, 77.7, 37.33), (-45.49, 72.15, 37.22), (-51.42, 60.34, 33.19), (-35.82, 98.18, 39.16), (-53.03, 57.1, 34.26), (-30.78, 90.42, 59.91), (-41.28, 80.87, 59.19), (-41.59, 80.41, 58.28), (-46.68, 73.47, 54.88), (-45.44, 74.2, 53.9), (-54.07, 63.18, 46.14), (-55.62, 39.79, 34.4), (-47.29, -0.2328, 11.61), (-48.36, -16.8, 10.6), (-53.83, -20.16, 3.784), (-45.52, 5.612, 18.9), (-49.83, 4.156, 13.8), (-44.85, -10.68, 12.91), (-46.99, 14.86, 19.32), (-39.0, 14.6, 25.36), (-50.58, -22.26, 8.646), (-47.83, 0.7604, 15.63), (-42.84, 11.27, 25.29), (-45.36, -3.417, 17.2), (-46.14, 6.565, 22.84), (-50.92, 67.25, 36.14), (-50.93, 78.0, 37.52), (-47.67, 80.34, 43.98), (-41.46, 56.25, 13.36), (-27.73, 63.69, 22.12), (-46.77, 3.123, 17.51), (-30.54, 62.72, 16.33), (-42.53, 120.8, 7.769), (-39.53, 15.21, 27.57), (-55.7, 47.24, 39.67), (-55.39, 47.82, 39.16), (-55.18, 43.36, 36.95), (-55.83, 42.89, 37.43), (-52.13, 65.91, 48.12), (-55.53, 39.49, 35.55), (-55.01, 52.11, 40.23), (-51.07, 70.35, 51.73)], [], [(30, 41, 42, 31), (57, 58, 137, 38), (25, 36, 37, 26), (25, 35, 36), (108, 131, 95, 96), (80, 79, 116, 146), (121, 124, 63, 125), (115, 85, 84), (86, 85, 115), (77, 76, 111), (1, 138, 44, 2), (28, 27, 38), (55, 43, 36, 35), (25, 24, 35), (117, 82, 142, 145), (80, 82, 90), (31, 50, 9, 8, 30), (87, 86, 147, 144), (56, 57, 38, 37), (138, 24, 25, 44), (59, 39, 137, 58), (60, 40, 39, 59), (61, 41, 40, 60), (62, 42, 41, 61), (30, 8, 7, 49, 29), (52, 119, 120, 11), (51, 52, 11, 10), (50, 51, 10, 9), (84, 83, 115), (49, 7, 6, 48), (48, 6, 5, 47), (15, 16, 68, 67), (45, 46, 4, 3), (44, 45, 3, 2), (88, 99, 109, 97), (65, 66, 43, 55), (35, 24, 23, 34), (38, 27, 26, 37), (40, 29, 134, 39), (41, 30, 29, 40), (42, 32, 31), (25, 26, 45, 44), (33, 118, 119, 52), (29, 49, 48, 134), (31, 32, 51, 50), (66, 67, 56, 43), (32, 122, 118, 33), (19, 21, 73, 72), (19, 72, 71), (19, 71, 70, 18), (18, 70, 69, 17), (92, 104, 102, 91), (14, 15, 67, 66), (13, 14, 66, 65), (12, 13, 65, 64), (95, 131, 107, 94), (111, 76, 78), (68, 69, 58, 57), (109, 13, 12, 100), (96, 98, 110, 108), (94, 107, 106, 93), (91, 102, 99, 88), (98, 90, 101, 110), (97, 109, 100, 89), (90, 82, 103, 101), (80, 90, 98, 79), (81, 91, 88, 77), (27, 46, 45, 26), (76, 97, 89, 78), (84, 85, 94, 93), (85, 86, 95, 94), (113, 81, 77, 111), (87, 96, 95, 86), (70, 59, 58, 69), (64, 65, 55, 54), (71, 60, 59, 70), (72, 61, 60, 71), (72, 73, 62, 61), (73, 74, 63, 62), (67, 68, 57, 56), (93, 106, 132, 133), (21, 22, 125, 63, 74, 73), (54, 55, 35, 34), (62, 63, 32, 42), (83, 81, 113, 115), (82, 117, 105, 103), (80, 146, 141), (113, 111, 75, 112), (115, 113, 112, 114), (116, 20, 146), (136, 124, 121), (122, 124, 136, 127), (52, 51, 32, 33), (123, 127, 136, 129), (130, 129, 121), (125, 128, 130, 121), (43, 56, 37, 36), (46, 47, 5, 4), (119, 118, 123), (118, 122, 127, 123), (119, 126, 120), (91, 81, 83, 92), (97, 76, 77, 88), (83, 84, 133, 92), (133, 84, 93), (133, 132, 104, 92), (129, 136, 121), (63, 124, 122, 32), (47, 46, 27, 28), (134, 28, 137, 39), (53, 23, 24, 138), (48, 47, 28, 134), (38, 137, 28), (1, 0, 53, 138), (68, 16, 17, 69), (87, 79, 98, 96), (139, 128, 125), (22, 139, 125), (80, 141, 142, 82), (143, 145, 142), (87, 144, 116, 79), (114, 147, 86, 115), (146, 20, 140, 141)])
_uv = me_plane_001.uv_layers.new(name='UVMap')
_uv.uv.foreach_set('vector', [0.2302, 0.5821, 0.2302, 0.5821, 0.2079, 0.5192, 0.2079, 0.5192, 0.3365, 0.7639, 0.3784, 0.652, 0.3784, 0.652, 0.3365, 0.7639, 0.3239, 0.926, 0.3239, 0.926, 0.3155, 0.8421, 0.3155, 0.8421, 0.3239, 0.926, 0.2833, 0.9484, 0.3239, 0.926, 0.1409, 0.7026, 0.1579, 0.7588, 0.1579, 0.7588, 0.1409, 0.7026, 0.138, 0.6397, 0.1452, 0.6807, 0.1375, 0.6941, 0.1347, 0.6508, 0.2699, 0.4034, 0.2646, 0.412, 0.2316, 0.4605, 0.2644, 0.4123, 0.1668, 0.8323, 0.1696, 0.803, 0.164, 0.8286, 0.1579, 0.7588, 0.1696, 0.803, 0.169, 0.8354, 0.2612, 0.9305, 0.2833, 0.9484, 0.2825, 0.949, 0.2833, 0.9484, 0.0, 0.0, 0.3239, 0.926, 0.3239, 0.926, 0.3784, 0.652, 0.3365, 0.7639, 0.3365, 0.7639, 0.2833, 0.9484, 0.3239, 0.926, 0.3239, 0.926, 0.2833, 0.9484, 0.3239, 0.926, 0.2833, 0.9484, 0.2833, 0.9484, 0.1291, 0.5613, 0.1362, 0.5928, 0.1308, 0.5884, 0.1336, 0.5882, 0.138, 0.6397, 0.1362, 0.5928, 0.138, 0.6397, 0.2079, 0.5192, 0.2079, 0.5192, 0.2079, 0.5192, 0.2302, 0.5821, 0.2302, 0.5821, 0.1409, 0.7026, 0.1579, 0.7588, 0.1488, 0.7531, 0.1442, 0.7292, 0.3155, 0.8421, 0.3365, 0.7639, 0.3365, 0.7639, 0.3155, 0.8421, 0.0, 0.0, 0.2833, 0.9484, 0.3239, 0.926, 0.3239, 0.926, 0.3309, 0.6255, 0.3309, 0.6255, 0.3784, 0.652, 0.3784, 0.652, 0.2498, 0.5989, 0.2498, 0.5989, 0.3309, 0.6255, 0.3309, 0.6255, 0.2302, 0.5821, 0.2302, 0.5821, 0.2498, 0.5989, 0.2498, 0.5989, 0.2079, 0.5192, 0.2079, 0.5192, 0.2302, 0.5821, 0.2302, 0.5821, 0.2302, 0.5821, 0.2302, 0.5821, 0.2498, 0.5989, 0.2498, 0.5989, 0.2498, 0.5989, 0.2512, 0.434, 0.261, 0.4112, 0.2588, 0.4216, 0.2512, 0.434, 0.2316, 0.4605, 0.2512, 0.434, 0.2512, 0.434, 0.2316, 0.4605, 0.2079, 0.5192, 0.2316, 0.4605, 0.2316, 0.4605, 0.2079, 0.5192, 0.164, 0.8286, 0.1856, 0.8634, 0.1685, 0.8335, 0.2498, 0.5989, 0.2498, 0.5989, 0.3309, 0.6255, 0.3309, 0.6255, 0.3309, 0.6255, 0.3309, 0.6255, 0.3784, 0.652, 0.3784, 0.652, 0.3155, 0.8421, 0.3365, 0.7639, 0.3365, 0.7639, 0.3155, 0.8421, 0.3155, 0.8421, 0.3365, 0.7639, 0.3365, 0.7639, 0.3155, 0.8421, 0.3239, 0.926, 0.3155, 0.8421, 0.3155, 0.8421, 0.3239, 0.926, 0.2612, 0.9305, 0.2612, 0.9305, 0.2833, 0.9484, 0.2833, 0.9484, 0.2833, 0.9484, 0.3239, 0.926, 0.3239, 0.926, 0.2833, 0.9484, 0.2833, 0.9484, 0.2833, 0.9484, 0.3253, 1.0, 0.3259, 1.001, 0.3365, 0.7639, 0.3365, 0.7639, 0.3155, 0.8421, 0.3155, 0.8421, 0.2498, 0.5989, 0.2498, 0.5989, 0.2921, 0.6128, 0.3309, 0.6255, 0.2302, 0.5821, 0.2302, 0.5821, 0.2498, 0.5989, 0.2498, 0.5989, 0.2079, 0.5192, 0.2316, 0.4605, 0.2079, 0.5192, 0.3239, 0.926, 0.3155, 0.8421, 0.3155, 0.8421, 0.3239, 0.926, 0.2512, 0.434, 0.2744, 0.396, 0.261, 0.4112, 0.2512, 0.434, 0.2498, 0.5989, 0.2498, 0.5989, 0.3309, 0.6255, 0.2921, 0.6128, 0.2079, 0.5192, 0.2316, 0.4605, 0.2316, 0.4605, 0.2079, 0.5192, 0.3239, 0.926, 0.3155, 0.8421, 0.3155, 0.8421, 0.3239, 0.926, 0.2316, 0.4605, 0.257, 0.4245, 0.2744, 0.396, 0.2512, 0.434, 0.2302, 0.5821, 0.2079, 0.5192, 0.2079, 0.5192, 0.2302, 0.5821, 0.2302, 0.5821, 0.2302, 0.5821, 0.2498, 0.5989, 0.2498, 0.5989, 0.2498, 0.5989, 0.3309, 0.6255, 0.3309, 0.6255, 0.3309, 0.6255, 0.3309, 0.6255, 0.3784, 0.652, 0.3784, 0.652, 0.1856, 0.8634, 0.1856, 0.8634, 0.2087, 0.9126, 0.2087, 0.9126, 0.3239, 0.926, 0.3155, 0.8421, 0.3155, 0.8421, 0.3239, 0.926, 0.2833, 0.9484, 0.3239, 0.926, 0.3239, 0.926, 0.2833, 0.9484, 0.3253, 1.0, 0.2833, 0.9484, 0.2833, 0.9484, 0.3255, 1.0, 0.1579, 0.7588, 0.1579, 0.7588, 0.1696, 0.803, 0.1696, 0.803, 0.2825, 0.949, 0.2833, 0.9484, 0.3236, 0.9991, 0.3365, 0.7639, 0.3784, 0.652, 0.3784, 0.652, 0.3365, 0.7639, 0.2833, 0.9484, 0.2833, 0.9484, 0.3253, 1.0, 0.3253, 1.0, 0.1409, 0.7026, 0.1452, 0.6807, 0.1452, 0.6807, 0.1409, 0.7026, 0.1696, 0.803, 0.1696, 0.803, 0.164, 0.8286, 0.164, 0.8286, 0.2087, 0.9126, 0.2087, 0.9126, 0.2612, 0.9305, 0.2612, 0.9305, 0.1452, 0.6807, 0.138, 0.6397, 0.138, 0.6397, 0.1452, 0.6807, 0.2833, 0.9484, 0.2833, 0.9484, 0.3253, 1.0, 0.3253, 1.0, 0.138, 0.6397, 0.1362, 0.5928, 0.1362, 0.5928, 0.138, 0.6397, 0.138, 0.6397, 0.138, 0.6397, 0.1452, 0.6807, 0.1452, 0.6807, 0.2087, 0.9126, 0.2087, 0.9126, 0.2612, 0.9305, 0.2612, 0.9305, 0.3365, 0.7639, 0.3365, 0.7639, 0.3155, 0.8421, 0.3155, 0.8421, 0.2833, 0.9484, 0.2833, 0.9484, 0.3253, 1.0, 0.3236, 0.9991, 0.164, 0.8286, 0.1696, 0.803, 0.1696, 0.803, 0.164, 0.8286, 0.1696, 0.803, 0.1579, 0.7588, 0.1579, 0.7588, 0.1696, 0.803, 0.2087, 0.9126, 0.2087, 0.9126, 0.2612, 0.9305, 0.2825, 0.949, 0.1409, 0.7026, 0.1409, 0.7026, 0.1579, 0.7588, 0.1579, 0.7588, 0.3309, 0.6255, 0.3309, 0.6255, 0.3784, 0.652, 0.3784, 0.652, 0.3255, 1.0, 0.2833, 0.9484, 0.2833, 0.9484, 0.3256, 1.0, 0.2498, 0.5989, 0.2498, 0.5989, 0.3309, 0.6255, 0.3309, 0.6255, 0.2302, 0.5821, 0.2302, 0.5821, 0.2498, 0.5989, 0.2498, 0.5989, 0.2302, 0.5821, 0.2079, 0.5192, 0.2079, 0.5192, 0.2302, 0.5821, 0.2079, 0.5192, 0.2316, 0.4605, 0.2316, 0.4605, 0.2079, 0.5192, 0.3155, 0.8421, 0.3365, 0.7639, 0.3365, 0.7639, 0.3155, 0.8421, 0.164, 0.8286, 0.164, 0.8286, 0.1739, 0.8445, 0.1732, 0.8434, 0.2079, 0.5192, 0.2512, 0.434, 0.2644, 0.4123, 0.2316, 0.4605, 0.2316, 0.4605, 0.2079, 0.5192, 0.3256, 1.0, 0.2833, 0.9484, 0.2833, 0.9484, 0.3259, 1.001, 0.2079, 0.5192, 0.2316, 0.4605, 0.2316, 0.4605, 0.2079, 0.5192, 0.1856, 0.8634, 0.2087, 0.9126, 0.2087, 0.9126, 0.1686, 0.8331, 0.1362, 0.5928, 0.1266, 0.5605, 0.1291, 0.5739, 0.1362, 0.5928, 0.138, 0.6397, 0.1395, 0.67, 0.1376, 0.6505, 0.2087, 0.9126, 0.2825, 0.949, 0.2527, 0.9372, 0.2061, 0.9155, 0.1686, 0.8331, 0.2087, 0.9126, 0.2061, 0.9155, 0.1641, 0.8325, 0.1375, 0.6941, 0.1364, 0.6643, 0.1347, 0.6508, 0.2618, 0.4166, 0.2646, 0.412, 0.2699, 0.4034, 0.257, 0.4245, 0.2646, 0.412, 0.2618, 0.4166, 0.257, 0.4245, 0.2512, 0.434, 0.2316, 0.4605, 0.2316, 0.4605, 0.2512, 0.434, 0.2472, 0.41, 0.0, 0.0, 0.1007, 0.1505, 0.2433, 0.4062, 0.2381, 0.401, 0.2433, 0.4062, 0.2699, 0.4034, 0.2644, 0.4123, 0.2346, 0.3975, 0.2381, 0.401, 0.2699, 0.4034, 0.3239, 0.926, 0.3155, 0.8421, 0.3155, 0.8421, 0.3239, 0.926, 0.3365, 0.7639, 0.3784, 0.652, 0.3784, 0.652, 0.3365, 0.7639, 0.261, 0.4112, 0.2744, 0.396, 0.0, 0.0, 0.2744, 0.396, 0.257, 0.4245, 0.257, 0.4245, 0.0, 0.0, 0.261, 0.4112, 0.2588, 0.4216, 0.2588, 0.4216, 0.2087, 0.9126, 0.2087, 0.9126, 0.1856, 0.8634, 0.1856, 0.8634, 0.2833, 0.9484, 0.2833, 0.9484, 0.2612, 0.9305, 0.2612, 0.9305, 0.1856, 0.8634, 0.164, 0.8286, 0.1732, 0.8434, 0.1856, 0.8634, 0.1732, 0.8434, 0.164, 0.8286, 0.164, 0.8286, 0.1732, 0.8434, 0.1739, 0.8445, 0.1856, 0.8634, 0.1856, 0.8634, 0.2433, 0.4062, 0.1007, 0.1505, 0.2699, 0.4034, 0.2316, 0.4605, 0.2646, 0.412, 0.257, 0.4245, 0.2316, 0.4605, 0.3784, 0.652, 0.3365, 0.7639, 0.3365, 0.7639, 0.3784, 0.652, 0.2921, 0.6128, 0.3784, 0.652, 0.3784, 0.652, 0.3309, 0.6255, 0.0, 0.0, 0.3253, 1.0, 0.2833, 0.9484, 0.0, 0.0, 0.3309, 0.6255, 0.3784, 0.652, 0.3784, 0.652, 0.2921, 0.6128, 0.3365, 0.7639, 0.3784, 0.652, 0.3784, 0.652, 0.2833, 0.9484, 0.3253, 1.0, 0.0, 0.0, 0.0, 0.0, 0.3365, 0.7639, 0.3365, 0.7639, 0.3784, 0.652, 0.3784, 0.652, 0.1409, 0.7026, 0.1452, 0.6807, 0.1452, 0.6807, 0.1409, 0.7026, 0.2071, 0.3863, 0.2346, 0.3975, 0.2306, 0.3935, 0.2512, 0.434, 0.2335, 0.3813, 0.2819, 0.3837, 0.138, 0.6397, 0.1376, 0.6505, 0.1308, 0.5884, 0.1362, 0.5928, 0.1342, 0.6044, 0.1336, 0.5882, 0.1308, 0.5884, 0.1409, 0.7026, 0.1442, 0.7292, 0.1375, 0.6941, 0.1452, 0.6807, 0.1641, 0.8325, 0.1488, 0.7531, 0.1579, 0.7588, 0.169, 0.8354, 0.1347, 0.6508, 0.1364, 0.6643, 0.1357, 0.6475, 0.1337, 0.6347])
me_plane_001.use_remesh_fix_poles = True
me_plane_001.use_remesh_preserve_attributes = False
me_plane_001.update()
me_plane_002 = bpy.data.meshes.new('Plane.002')
me_plane_002.from_pydata([(-93.3, 122.0, 1.851), (-37.97, 128.5, 4.753), (-46.51, 121.9, 4.534), (-39.48, 117.0, 4.89), (-43.43, 103.1, 4.805), (-41.68, 90.68, 4.607), (-38.08, 67.82, 4.608), (-48.55, 60.13, 4.166), (-63.3, 52.3, 3.544), (-65.76, 47.33, 3.255), (-70.5, 34.04, 3.174), (-64.31, 17.72, 3.367), (-51.68, -0.4551, 3.57), (-35.91, 102.0, 30.05), (-26.77, 96.92, 30.19), (-28.64, 81.84, 31.54), (-26.97, 68.77, 30.51), (-20.41, 53.06, 30.54), (-25.85, 50.0, 29.05), (-38.94, 43.16, 29.31), (-54.66, 53.09, 41.85), (-42.2, 33.82, 31.32), (-37.08, 21.12, 29.06), (-45.46, 99.64, 30.43), (-50.34, 91.7, 31.4), (-47.36, 85.61, 32.02), (-52.95, 86.33, 31.59), (-46.52, 72.67, 29.91), (-52.0, 67.41, 29.81), (-51.54, 60.74, 29.84), (-53.48, 57.54, 30.17), (-54.91, 51.35, 30.14), (-54.87, 44.64, 29.48), (-55.78, 40.83, 30.36), (-55.89, 38.34, 31.03), (-54.02, 98.54, 64.47), (-38.24, 91.9, 62.49), (-40.23, 97.33, 63.97), (-38.35, 82.85, 60.51), (-27.24, 97.76, 60.08), (-42.53, 96.83, 38.12), (-54.44, 51.23, 33.08), (-46.86, 89.95, 39.61), (-54.33, 44.64, 33.18), (-46.12, 85.72, 38.11), (-55.19, 42.81, 32.25), (-52.14, 77.7, 37.33), (-55.79, 39.25, 32.69), (-45.49, 72.15, 37.22), (-51.42, 60.34, 33.19), (-35.82, 98.18, 39.16), (-53.03, 57.1, 34.26), (-74.57, 95.44, 62.71), (-30.78, 90.42, 59.91), (-41.28, 80.87, 59.19), (-46.68, 73.47, 54.88), (-54.07, 63.18, 46.14), (-55.62, 39.79, 34.4), (-55.36, 33.38, 32.49), (-43.53, 88.48, 61.54), (-76.47, 91.99, 62.6), (-55.75, 78.15, 56.62), (-61.23, 75.84, 55.22), (-74.62, 57.01, 42.7), (-66.12, 29.34, 31.14), (-76.94, 30.44, 31.63), (-76.54, 10.65, 29.32), (-48.36, -16.8, 10.6), (-53.83, -20.16, 3.784), (-72.29, 11.86, 29.26), (-64.7, -31.62, 3.491), (-66.27, -30.75, 3.264), (-75.62, -28.37, 2.274), (-82.03, -22.87, 2.449), (-61.88, 9.019, 28.16), (-47.95, 12.91, 26.46), (-44.85, -10.68, 12.91), (-50.58, -22.26, 8.646), (-55.4, -27.52, 7.725), (-62.78, -21.2, 6.659), (-68.06, -22.36, 4.908), (-84.48, -13.02, 5.005), (-82.17, -5.04, 13.15), (-72.81, -9.867, 11.47), (-62.76, -9.539, 13.27), (-53.68, -11.52, 13.09), (-50.48, 10.56, 24.7), (-42.84, 11.27, 25.29), (-63.73, 7.004, 25.98), (-80.25, -0.1815, 18.43), (-72.3, -3.492, 16.89), (-64.44, -5.011, 16.73), (-54.01, -4.854, 17.02), (-45.36, -3.417, 17.2), (-81.9, -9.219, 10.31), (-69.45, -16.25, 8.909), (-61.29, -15.95, 9.98), (-53.67, -19.02, 10.16), (-52.86, 4.641, 22.39), (-46.14, 6.565, 22.84), (-79.73, 5.6, 23.55), (-71.73, 5.312, 24.43), (-64.33, 3.812, 23.82), (-51.09, 33.04, 31.83), (-43.27, 41.29, 29.33), (-48.97, 41.31, 29.56), (-32.77, 67.62, 29.23), (-37.68, 65.86, 29.16), (-35.45, 80.48, 31.63), (-32.26, 83.95, 31.72), (-50.92, 67.25, 36.14), (-50.0, 81.43, 31.27), (-50.93, 78.0, 37.52), (-58.9, 81.95, 31.84), (-52.93, 84.8, 35.55), (-57.86, 84.23, 35.9), (-59.22, 98.06, 26.21), (-61.89, 96.09, 26.24), (-53.8, 86.82, 34.97), (-59.53, 86.48, 33.71), (-57.3, 98.95, 26.33), (-56.5, 100.5, 36.95), (-60.28, 99.29, 37.69), (-58.79, 98.84, 26.85), (-58.75, 101.9, 37.64), (-57.83, 84.44, 35.89), (-55.59, 86.04, 35.69), (-52.9, 85.92, 33.26), (-52.74, 88.31, 32.39), (-60.58, 85.71, 30.92), (-52.75, 101.6, 30.58), (-65.24, 98.5, 30.77), (-59.21, 105.2, 30.45), (-52.97, 86.25, 32.56), (-51.38, 80.47, 37.32), (-52.26, 88.7, 31.86), (-53.7, 80.2, 37.16), (-51.25, 102.0, 28.49), (-58.79, 105.4, 28.57), (-61.04, 84.91, 29.48), (-68.04, 99.07, 28.53), (-54.72, 51.29, 31.44), (-54.67, 44.7, 30.64), (-55.61, 41.48, 31.01), (-55.88, 38.66, 31.46), (-46.15, 73.44, 32.08), (-51.58, 60.59, 30.81), (-51.94, 67.75, 31.54), (-53.33, 57.43, 31.56), (-55.63, 36.2, 33.01), (-56.35, 81.08, 32.93), (-52.22, 83.33, 36.46), (-56.32, 83.37, 36.33), (-59.84, 86.39, 32.9), (-61.5, 98.98, 35.88), (-51.2, 81.93, 35.31), (-53.03, 85.35, 35.09), (-53.77, 87.6, 34.69), (-55.13, 100.9, 34.83), (-58.74, 103.3, 35.23), (-51.42, 82.53, 35.2), (-52.53, 84.54, 35.6), (-55.78, 103.7, 28.16), (-57.64, 101.3, 37.28), (-57.5, 102.7, 34.73), (-56.55, 99.69, 27.71), (-56.4, 103.5, 30.73), (-62.95, 101.5, 30.57), (-64.83, 101.8, 28.31), (-62.7, 96.3, 26.86), (-60.43, 101.1, 35.27), (-59.37, 100.8, 37.83), (-52.47, 91.3, 32.07), (-54.94, 91.42, 35.9), (-54.02, 91.42, 34.47), (-51.45, 91.81, 30.86), (-51.37, 95.86, 31.0), (-55.28, 94.51, 36.23), (-54.46, 95.16, 34.95), (-50.01, 96.54, 29.38), (-52.94, 97.92, 31.06), (-56.22, 96.87, 36.73), (-54.63, 96.45, 34.27), (-50.95, 98.77, 28.49), (-62.5, 91.33, 30.58), (-59.99, 93.44, 26.55), (-60.14, 93.44, 36.07), (-61.04, 92.55, 33.9), (-63.31, 90.38, 28.74), (-62.11, 86.86, 29.37), (-61.59, 88.12, 30.72), (-60.55, 90.11, 33.49), (-59.77, 90.63, 35.31), (-64.16, 94.95, 30.97), (-61.54, 95.49, 34.81), (-60.05, 96.49, 37.42), (-55.33, 92.79, 36.27), (-66.28, 94.3, 28.8), (-51.61, 88.71, 30.66), (-61.19, 84.77, 29.2), (-63.22, 97.96, 26.71), (-62.93, 99.46, 26.73), (-62.56, 86.6, 28.88), (-50.91, 91.62, 30.07), (-49.51, 95.97, 28.86), (-67.06, 93.68, 27.67), (-64.13, 89.78, 27.48), (-51.83, 89.34, 29.91), (-60.92, 85.71, 28.26), (-64.6, 100.5, 27.48), (-66.71, 98.36, 27.9), (-62.09, 86.86, 28.32), (-51.12, 99.19, 27.88), (-60.46, 103.5, 27.76), (-51.48, 91.59, 29.4), (-49.82, 95.87, 28.43), (-66.23, 94.5, 27.56), (-52.86, 91.3, 29.07), (-60.91, 88.17, 27.49), (-61.54, 88.92, 27.66), (-51.58, 99.51, 27.5), (-51.43, 102.2, 27.88), (-52.47, 93.57, 28.65), (-50.69, 96.03, 28.03), (-63.36, 90.5, 27.07), (-56.3, 92.25, 27.88), (-61.32, 90.33, 26.92), (-64.52, 98.73, 27.03), (-64.59, 95.29, 27.49), (-55.31, 98.54, 27.19), (-57.64, 100.9, 27.84), (-60.94, 101.3, 27.17), (-54.61, 95.47, 27.14), (-62.74, 91.15, 26.81), (-58.17, 95.06, 26.62), (-61.19, 91.02, 26.43), (-56.52, 96.16, 26.56), (-62.25, 92.47, 26.02), (-53.87, 88.61, 29.44), (-54.07, 87.65, 30.26), (-54.88, 90.49, 28.51), (-58.76, 89.09, 27.9), (-59.71, 91.03, 27.41), (-57.86, 87.05, 28.94), (-58.45, 85.85, 29.67), (-56.72, 83.78, 31.34), (-54.87, 20.88, 28.62), (-56.59, 26.11, 29.79), (-68.15, 10.77, 28.8), (-68.4, 8.084, 26.51), (-72.86, 9.107, 26.92), (-77.87, 9.049, 26.78), (-76.24, 9.485, 26.7), (-67.06, 17.2, 29.71), (-70.44, 22.71, 31.08), (-57.24, 10.26, 27.68), (-59.58, 17.98, 29.44), (-60.53, 20.95, 29.65), (-69.32, 9.23, 32.94), (-67.55, 16.98, 31.67), (-61.73, 6.9, 32.53), (-62.33, 15.09, 31.63), (-76.72, 21.62, 31.16), (-57.36, 8.234, 31.82), (-60.2, 17.42, 31.22), (-63.19, 22.77, 30.86), (-39.53, 15.21, 27.57), (-61.97, 100.1, 26.75), (-60.41, 100.0, 26.76), (-62.7, 97.24, 26.72), (-61.69, 96.96, 26.77), (-59.8, 99.3, 26.73), (-59.88, 98.22, 26.78), (-55.7, 47.24, 39.67), (-55.39, 47.82, 39.16), (-55.18, 43.36, 36.95), (-55.83, 42.89, 37.43), (-52.13, 65.91, 48.12), (-55.53, 39.49, 35.55), (-55.95, 36.5, 34.21), (-51.07, 70.35, 51.73)], [], [(0, 1, 2, 3, 4, 5, 6, 7, 8, 9, 10, 11, 12, 68, 70, 71, 72, 73), (47, 45, 57), (33, 34, 58, 103, 21, 19, 104, 105, 32), (149, 144, 47, 57), (40, 42, 24, 23), (141, 142, 32, 31), (150, 145, 27, 113), (42, 44, 25, 24), (144, 34, 33, 143), (143, 33, 32, 142), (141, 31, 30, 148), (146, 148, 30, 29), (56, 63, 65, 64, 58, 279, 278, 276, 273, 20), (53, 39, 37, 36, 38), (38, 36, 37, 35, 59, 54), (60, 62, 61, 55, 54, 59, 35, 52), (60, 63, 56, 277, 280, 55, 61, 62), (73, 72, 80, 81), (70, 68, 77, 78), (71, 70, 78, 79), (72, 71, 79, 80), (95, 80, 79, 96), (86, 75, 255, 74, 88), (87, 266, 75, 86), (94, 95, 83, 82), (67, 76, 85, 97), (97, 85, 84, 96), (90, 83, 84, 91), (100, 101, 250, 252), (99, 87, 86, 98), (98, 86, 88, 102), (85, 92, 91, 84), (76, 93, 92, 85), (82, 83, 90, 89), (101, 90, 91, 102), (78, 97, 96, 79), (77, 67, 97, 78), (81, 80, 95, 94), (83, 95, 96, 84), (92, 98, 102, 91), (93, 99, 98, 92), (89, 90, 101, 100), (21, 103, 247, 246, 75, 266, 22), (32, 105, 104, 19, 30, 31), (30, 19, 18, 106, 107, 27, 28, 29), (15, 106, 16), (27, 107, 106, 15, 109, 108, 25, 111), (25, 108, 109, 15, 14, 13, 23, 24), (16, 106, 18, 17), (66, 251, 252, 69), (145, 147, 28, 27), (147, 146, 29, 28), (50, 40, 23, 13), (44, 112, 111, 25), (111, 112, 155), (111, 26, 245, 27), (150, 113, 115, 152), (156, 114, 118, 157), (113, 245, 244, 199), (151, 152, 115, 114), (114, 126, 118), (115, 113, 199, 139, 129, 153, 119, 125), (157, 118, 173, 174), (118, 192, 186, 173), (139, 199, 202, 189), (159, 124, 171, 170), (118, 126, 119), (119, 126, 125), (126, 114, 115, 125), (161, 151, 114, 156), (158, 164, 166, 130), (153, 129, 190, 191), (26, 133, 135, 198), (198, 135, 175, 203), (155, 112, 134, 160), (200, 201, 227), (130, 166, 162, 137), (129, 139, 189, 190), (112, 46, 136, 134), (133, 127, 128, 135), (135, 128, 172, 175), (160, 134, 151, 161), (138, 132, 167, 168), (134, 136, 152, 151), (46, 150, 152, 136), (110, 49, 146, 147), (48, 110, 147, 145), (49, 51, 148, 146), (41, 141, 148, 51), (45, 143, 142, 43), (47, 144, 143, 45), (46, 48, 145, 150), (41, 43, 142, 141), (58, 34, 144, 149), (133, 160, 161, 127), (26, 155, 160, 133), (119, 153, 191, 192), (121, 163, 164, 158), (127, 161, 156), (132, 159, 170, 167), (128, 157, 174, 172), (127, 156, 157, 128), (162, 166, 132, 138), (166, 164, 159, 132), (164, 163, 124, 159), (170, 171, 122, 154), (168, 167, 131, 140), (167, 170, 154, 131), (203, 175, 179, 204), (172, 174, 178, 176), (174, 173, 196, 177, 178), (175, 172, 176, 179), (176, 178, 182, 180), (178, 177, 181, 182), (204, 179, 183), (179, 176, 180, 183), (183, 180, 130, 137), (180, 182, 158, 130), (182, 181, 121, 158), (155, 26, 111), (181, 171, 124, 163, 121), (177, 122, 171, 181), (184, 188, 197, 193), (187, 184, 193, 194), (173, 186, 195, 196), (188, 206, 205, 197), (186, 187, 194, 195), (190, 189, 188, 184), (191, 190, 184, 187), (192, 118, 119), (189, 202, 206, 188), (192, 191, 187, 186), (193, 197, 140, 131), (197, 205, 140), (195, 194, 154, 122), (194, 193, 131, 154), (196, 195, 122, 177), (207, 238, 239, 198), (210, 209, 168, 140), (208, 211, 202, 199), (137, 212, 183), (213, 162, 138), (209, 213, 138, 168), (214, 207, 198, 203), (215, 214, 203, 204), (212, 215, 204, 183), (206, 216, 205), (211, 206, 202), (216, 210, 140, 205), (217, 240, 238, 207), (218, 219, 211, 208), (221, 220, 212, 137), (162, 221, 137), (222, 217, 207, 214), (223, 222, 214, 215), (220, 223, 215, 212), (224, 216, 206), (219, 224, 206, 211), (222, 225, 240, 217), (228, 227, 209, 210), (226, 219, 218), (165, 229, 220, 221), (231, 230, 162, 213), (230, 165, 221, 162), (227, 201, 267, 231, 213, 209), (232, 225, 222, 223), (229, 232, 223, 220), (233, 228, 216, 224), (226, 233, 224, 219), (228, 210, 216), (234, 185, 242, 225), (228, 169, 269, 200, 227), (120, 229, 165), (123, 165, 230, 231, 268, 271), (169, 270, 269), (120, 236, 232, 229), (237, 228, 233), (236, 234, 225, 232), (235, 237, 233, 226), (116, 117, 185, 234), (169, 117, 116, 123, 272, 270), (120, 116, 234, 236), (116, 120, 165, 123), (117, 169, 228, 237), (185, 117, 237, 235), (239, 26, 198), (240, 225, 242, 241), (238, 240, 241, 243), (239, 238, 243, 244), (243, 241, 218, 208), (244, 245, 26, 239), (27, 245, 113), (242, 185, 235, 226), (244, 243, 208, 199), (241, 242, 226, 218), (75, 246, 247, 257, 256, 255), (252, 251, 100), (252, 250, 69), (88, 249, 250, 101, 102), (248, 253, 254, 262, 66, 69), (74, 255, 263, 260), (263, 264, 261), (255, 256, 264, 263), (254, 253, 259), (254, 265, 247, 64), (248, 74, 260, 258), (256, 257, 265, 264), (253, 248, 258, 259), (257, 247, 265), (247, 103, 58, 64), (262, 254, 64, 65), (259, 261, 264, 265, 254), (258, 261, 259), (261, 258, 260, 263), (88, 74, 248, 69, 250, 249), (267, 268, 231), (269, 270, 272, 271, 268, 267, 201, 200), (271, 272, 123), (274, 273, 276, 275), (57, 278, 279, 149), (149, 279, 58)])
_uv = me_plane_002.uv_layers.new(name='UVMap')
_uv.uv.foreach_set('vector', [0.0, 1.0, 0.3253, 1.0, 0.2833, 0.9484, 0.3239, 0.926, 0.3155, 0.8421, 0.3365, 0.7639, 0.3784, 0.652, 0.3309, 0.6255, 0.2498, 0.5989, 0.2302, 0.5821, 0.2079, 0.5192, 0.2316, 0.4605, 0.2512, 0.434, 0.2588, 0.4216, 0.2161, 0.4033, 0.175, 0.4176, 0.1304, 0.3978, 0.02975, 0.4472, 0.1269, 0.5573, 0.1291, 0.5739, 0.1278, 0.561, 0.1291, 0.5739, 0.1269, 0.5573, 0.132, 0.5464, 0.1584, 0.5212, 0.2079, 0.5192, 0.2302, 0.5821, 0.2079, 0.5791, 0.1732, 0.572, 0.1362, 0.5928, 0.1311, 0.5509, 0.1269, 0.5573, 0.1269, 0.5573, 0.129, 0.5613, 0.2612, 0.9305, 0.2087, 0.9126, 0.2087, 0.9126, 0.2612, 0.9305, 0.138, 0.6397, 0.1362, 0.5928, 0.1362, 0.5928, 0.138, 0.6397, 0.164, 0.8286, 0.1696, 0.803, 0.1696, 0.803, 0.164, 0.8286, 0.2087, 0.9126, 0.1856, 0.8634, 0.1856, 0.8634, 0.2087, 0.9126, 0.1269, 0.5573, 0.1269, 0.5573, 0.1291, 0.5739, 0.1291, 0.5739, 0.1291, 0.5739, 0.1291, 0.5739, 0.1362, 0.5928, 0.1362, 0.5928, 0.138, 0.6397, 0.138, 0.6397, 0.1452, 0.6807, 0.1452, 0.6807, 0.1409, 0.7026, 0.1452, 0.6807, 0.1452, 0.6807, 0.1409, 0.7026, 0.1375, 0.6941, 0.006874, 0.69, 0.007224, 0.5012, 0.06963, 0.5238, 0.132, 0.5464, 0.1328, 0.5681, 0.1336, 0.5882, 0.1342, 0.6044, 0.1357, 0.6475, 0.1364, 0.6643, 0.2825, 0.949, 0.3236, 0.9991, 0.2417, 0.9963, 0.2533, 0.9617, 0.2527, 0.9372, 0.2527, 0.9372, 0.2533, 0.9617, 0.2417, 0.9963, 0.1566, 0.9963, 0.2073, 0.9288, 0.2061, 0.9155, 0.004145, 0.966, 0.08604, 0.8523, 0.1293, 0.8632, 0.1641, 0.8325, 0.2061, 0.9155, 0.2073, 0.9288, 0.1566, 0.9963, 0.003847, 0.9962, 0.004145, 0.966, 0.006874, 0.69, 0.1375, 0.6941, 0.1442, 0.7292, 0.1488, 0.7531, 0.1641, 0.8325, 0.1293, 0.8632, 0.08604, 0.8523, 0.02975, 0.4472, 0.1304, 0.3978, 0.1304, 0.3978, 0.02975, 0.4472, 0.2161, 0.4033, 0.2588, 0.4216, 0.2588, 0.4216, 0.2161, 0.4033, 0.175, 0.4176, 0.2161, 0.4033, 0.2161, 0.4033, 0.175, 0.4176, 0.1304, 0.3978, 0.175, 0.4176, 0.175, 0.4176, 0.1304, 0.3978, 0.1148, 0.3958, 0.1304, 0.3978, 0.175, 0.4176, 0.1609, 0.4065, 0.1871, 0.3822, 0.1823, 0.3787, 0.1242, 0.3634, 0.0968, 0.3562, 0.108, 0.3649, 0.2346, 0.3975, 0.2071, 0.3863, 0.1823, 0.3787, 0.1871, 0.3822, 0.02529, 0.4305, 0.1148, 0.3958, 0.09497, 0.3933, 0.01964, 0.4094, 0.261, 0.4112, 0.2472, 0.41, 0.2022, 0.3932, 0.21, 0.3989, 0.21, 0.3989, 0.2022, 0.3932, 0.1429, 0.3924, 0.1609, 0.4065, 0.08305, 0.3917, 0.09497, 0.3933, 0.1429, 0.3924, 0.1321, 0.3839, 0.01173, 0.3798, 0.06726, 0.3897, 0.03474, 0.3778, 0.009912, 0.3731, 0.2381, 0.401, 0.2346, 0.3975, 0.1871, 0.3822, 0.1913, 0.3853, 0.1913, 0.3853, 0.1871, 0.3822, 0.1091, 0.3659, 0.1178, 0.3726, 0.2022, 0.3932, 0.1975, 0.3898, 0.1321, 0.3839, 0.1429, 0.3924, 0.2472, 0.41, 0.2433, 0.4062, 0.1975, 0.3898, 0.2022, 0.3932, 0.01964, 0.4094, 0.09497, 0.3933, 0.08305, 0.3917, 0.01623, 0.3967, 0.06726, 0.3897, 0.08305, 0.3917, 0.1321, 0.3839, 0.1178, 0.3726, 0.2161, 0.4033, 0.21, 0.3989, 0.1609, 0.4065, 0.175, 0.4176, 0.2588, 0.4216, 0.261, 0.4112, 0.21, 0.3989, 0.2161, 0.4033, 0.02975, 0.4472, 0.1304, 0.3978, 0.1148, 0.3958, 0.02529, 0.4305, 0.09497, 0.3933, 0.1148, 0.3958, 0.1609, 0.4065, 0.1429, 0.3924, 0.1975, 0.3898, 0.1913, 0.3853, 0.1178, 0.3726, 0.1321, 0.3839, 0.2433, 0.4062, 0.2381, 0.401, 0.1913, 0.3853, 0.1975, 0.3898, 0.01623, 0.3967, 0.08305, 0.3917, 0.06726, 0.3897, 0.01173, 0.3798, 0.1998, 0.5144, 0.1584, 0.5212, 0.1206, 0.4904, 0.1403, 0.4407, 0.1823, 0.3787, 0.2335, 0.3813, 0.2512, 0.434, 0.1362, 0.5928, 0.1732, 0.572, 0.2104, 0.5722, 0.2498, 0.5989, 0.1452, 0.6807, 0.138, 0.6397, 0.1452, 0.6807, 0.2498, 0.5989, 0.3309, 0.6255, 0.2905, 0.7444, 0.2592, 0.7311, 0.1696, 0.803, 0.1579, 0.7588, 0.1409, 0.7026, 0.3155, 0.8421, 0.2905, 0.7444, 0.3365, 0.7639, 0.1696, 0.803, 0.2592, 0.7311, 0.2905, 0.7444, 0.3155, 0.8421, 0.2971, 0.8526, 0.2784, 0.8244, 0.1856, 0.8634, 0.1763, 0.8485, 0.2283, 0.8743, 0.2784, 0.8244, 0.2971, 0.8526, 0.3155, 0.8421, 0.3239, 0.926, 0.2833, 0.9484, 0.2612, 0.9305, 0.2087, 0.9126, 0.3365, 0.7639, 0.2905, 0.7444, 0.3309, 0.6255, 0.3784, 0.652, 0.005418, 0.3759, 0.008166, 0.3776, 0.009912, 0.3731, 0.008636, 0.3683, 0.1696, 0.803, 0.1579, 0.7588, 0.1579, 0.7588, 0.1696, 0.803, 0.1579, 0.7588, 0.1409, 0.7026, 0.1409, 0.7026, 0.1579, 0.7588, 0.2833, 0.9484, 0.2612, 0.9305, 0.2612, 0.9305, 0.2833, 0.9484, 0.1856, 0.8634, 0.1739, 0.8445, 0.1763, 0.8485, 0.1856, 0.8634, 0.1763, 0.8485, 0.1739, 0.8445, 0.1699, 0.8382, 0.1763, 0.8485, 0.164, 0.8286, 0.164, 0.8286, 0.1696, 0.803, 0.164, 0.8286, 0.164, 0.8286, 0.0, 0.0, 0.03552, 0.1794, 0.03262, 0.1648, 0.0, 0.0, 0.0, 0.0, 0.03262, 0.1648, 0.164, 0.8286, 0.164, 0.8286, 0.164, 0.8286, 0.164, 0.8286, 0.03765, 0.1829, 0.03552, 0.1794, 0.0, 0.0, 0.0, 0.0, 0.0, 0.0, 0.0, 0.0, 0.0, 0.0, 0.0, 0.0, 0.164, 0.8286, 0.164, 0.8286, 0.1402, 0.7085, 0.082, 0.4143, 0.03262, 0.1648, 0.0, 0.0, 0.0, 0.0, 0.03262, 0.1648, 0.0, 0.0, 0.0, 0.0, 0.03262, 0.1648, 0.0, 0.0, 0.0, 0.0, 0.0, 0.0, 0.0, 0.0, 0.1402, 0.7085, 0.164, 0.8286, 0.164, 0.8286, 0.1402, 0.7085, 0.03262, 0.1648, 0.0, 0.0, 0.0, 0.0, 0.03262, 0.1648, 0.0, 0.0, 0.0, 0.0, 0.0, 0.0, 0.0, 0.0, 0.0, 0.0, 0.0, 0.0, 0.0, 0.0, 0.0, 0.0, 0.0, 0.0, 0.0, 0.0, 0.06236, 0.3106, 0.03765, 0.1829, 0.0, 0.0, 0.03262, 0.1648, 0.03262, 0.1648, 0.03262, 0.1648, 0.082, 0.4143, 0.082, 0.4143, 0.03262, 0.1648, 0.082, 0.4143, 0.082, 0.4143, 0.03262, 0.1648, 0.164, 0.8286, 0.1402, 0.7085, 0.1402, 0.7085, 0.164, 0.8286, 0.164, 0.8286, 0.1402, 0.7085, 0.1402, 0.7085, 0.164, 0.8286, 0.1699, 0.8382, 0.1739, 0.8445, 0.1235, 0.5997, 0.1301, 0.6429, 0.164, 0.8286, 0.164, 0.8286, 0.164, 0.8286, 0.09976, 0.504, 0.09976, 0.504, 0.1402, 0.7085, 0.1402, 0.7085, 0.09976, 0.504, 0.1402, 0.7085, 0.1402, 0.7085, 0.09976, 0.504, 0.1739, 0.8445, 0.164, 0.8286, 0.1164, 0.5883, 0.1235, 0.5997, 0.1402, 0.7085, 0.09976, 0.504, 0.09976, 0.504, 0.1402, 0.7085, 0.1402, 0.7085, 0.09976, 0.504, 0.09976, 0.504, 0.1402, 0.7085, 0.1301, 0.6429, 0.1235, 0.5997, 0.03765, 0.1829, 0.06236, 0.3106, 0.1402, 0.7085, 0.09976, 0.504, 0.09976, 0.504, 0.1402, 0.7085, 0.1235, 0.5997, 0.1164, 0.5883, 0.03552, 0.1794, 0.03765, 0.1829, 0.164, 0.8286, 0.164, 0.8286, 0.03552, 0.1794, 0.1164, 0.5883, 0.1579, 0.7588, 0.1409, 0.7026, 0.1409, 0.7026, 0.1579, 0.7588, 0.1696, 0.803, 0.1579, 0.7588, 0.1579, 0.7588, 0.1696, 0.803, 0.1409, 0.7026, 0.1452, 0.6807, 0.1452, 0.6807, 0.1409, 0.7026, 0.138, 0.6397, 0.138, 0.6397, 0.1452, 0.6807, 0.1452, 0.6807, 0.1291, 0.5739, 0.1291, 0.5739, 0.1362, 0.5928, 0.1362, 0.5928, 0.1269, 0.5573, 0.1269, 0.5573, 0.1291, 0.5739, 0.1291, 0.5739, 0.164, 0.8286, 0.1696, 0.803, 0.1696, 0.803, 0.164, 0.8286, 0.138, 0.6397, 0.1362, 0.5928, 0.1362, 0.5928, 0.138, 0.6397, 0.132, 0.5464, 0.1269, 0.5573, 0.1269, 0.5573, 0.1311, 0.5509, 0.1402, 0.7085, 0.1301, 0.6429, 0.06236, 0.3106, 0.09976, 0.504, 0.164, 0.8286, 0.1699, 0.8382, 0.1301, 0.6429, 0.1402, 0.7085, 0.0, 0.0, 0.03262, 0.1648, 0.03262, 0.1648, 0.0, 0.0, 0.0, 0.0, 0.0, 0.0, 0.03262, 0.1648, 0.03262, 0.1648, 0.09976, 0.504, 0.06236, 0.3106, 0.03262, 0.1648, 0.082, 0.4143, 0.03262, 0.1648, 0.03262, 0.1648, 0.082, 0.4143, 0.082, 0.4143, 0.03262, 0.1648, 0.03262, 0.1648, 0.082, 0.4143, 0.082, 0.4143, 0.03262, 0.1648, 0.03262, 0.1648, 0.082, 0.4143, 0.1402, 0.7085, 0.09976, 0.504, 0.09976, 0.504, 0.1402, 0.7085, 0.082, 0.4143, 0.03262, 0.1648, 0.03262, 0.1648, 0.082, 0.4143, 0.03262, 0.1648, 0.0, 0.0, 0.0, 0.0, 0.03262, 0.1648, 0.03262, 0.1648, 0.0, 0.0, 0.0, 0.0, 0.03262, 0.1648, 0.1402, 0.7085, 0.09976, 0.504, 0.09976, 0.504, 0.1402, 0.7085, 0.082, 0.4143, 0.03262, 0.1648, 0.03262, 0.1648, 0.082, 0.4143, 0.164, 0.8286, 0.1402, 0.7085, 0.1402, 0.7085, 0.164, 0.8286, 0.082, 0.4143, 0.03262, 0.1648, 0.03262, 0.1648, 0.082, 0.4143, 0.03262, 0.1648, 0.0, 0.0, 0.0, 0.0, 0.0, 0.0, 0.03262, 0.1648, 0.1402, 0.7085, 0.09976, 0.504, 0.09976, 0.504, 0.1402, 0.7085, 0.082, 0.4143, 0.03262, 0.1648, 0.03262, 0.1648, 0.082, 0.4143, 0.03262, 0.1648, 0.0, 0.0, 0.0, 0.0, 0.03262, 0.1648, 0.164, 0.8286, 0.1402, 0.7085, 0.164, 0.8286, 0.1402, 0.7085, 0.09976, 0.504, 0.09976, 0.504, 0.1402, 0.7085, 0.1402, 0.7085, 0.09976, 0.504, 0.09976, 0.504, 0.1402, 0.7085, 0.082, 0.4143, 0.03262, 0.1648, 0.03262, 0.1648, 0.082, 0.4143, 0.03262, 0.1648, 0.0, 0.0, 0.0, 0.0, 0.03262, 0.1648, 0.1699, 0.8382, 0.164, 0.8286, 0.1763, 0.8485, 0.0, 0.0, 0.0, 0.0, 0.0, 0.0, 0.0, 0.0, 0.0, 0.0, 0.0, 0.0, 0.0, 0.0, 0.0, 0.0, 0.0, 0.0, 0.09976, 0.504, 0.1402, 0.7085, 0.1402, 0.7085, 0.09976, 0.504, 0.03262, 0.1648, 0.082, 0.4143, 0.082, 0.4143, 0.03262, 0.1648, 0.0, 0.0, 0.0, 0.0, 0.0, 0.0, 0.0, 0.0, 0.1402, 0.7085, 0.164, 0.8286, 0.164, 0.8286, 0.1402, 0.7085, 0.0, 0.0, 0.03262, 0.1648, 0.03262, 0.1648, 0.0, 0.0, 0.09976, 0.504, 0.1402, 0.7085, 0.1402, 0.7085, 0.09976, 0.504, 0.03262, 0.1648, 0.082, 0.4143, 0.082, 0.4143, 0.03262, 0.1648, 0.0, 0.0, 0.0, 0.0, 0.0, 0.0, 0.1402, 0.7085, 0.164, 0.8286, 0.164, 0.8286, 0.1402, 0.7085, 0.0, 0.0, 0.03262, 0.1648, 0.03262, 0.1648, 0.0, 0.0, 0.09976, 0.504, 0.1402, 0.7085, 0.1402, 0.7085, 0.09976, 0.504, 0.1402, 0.7085, 0.164, 0.8286, 0.1402, 0.7085, 0.0, 0.0, 0.03262, 0.1648, 0.03262, 0.1648, 0.0, 0.0, 0.03262, 0.1648, 0.082, 0.4143, 0.082, 0.4143, 0.03262, 0.1648, 0.0, 0.0, 0.0, 0.0, 0.0, 0.0, 0.0, 0.0, 0.164, 0.8286, 0.164, 0.8286, 0.164, 0.8286, 0.164, 0.8286, 0.164, 0.8286, 0.164, 0.8286, 0.164, 0.8286, 0.164, 0.8286, 0.164, 0.8286, 0.164, 0.8286, 0.164, 0.8286, 0.164, 0.8286, 0.164, 0.8286, 0.164, 0.8286, 0.164, 0.8286, 0.164, 0.8286, 0.164, 0.8286, 0.164, 0.8286, 0.164, 0.8286, 0.164, 0.8286, 0.164, 0.8286, 0.164, 0.8286, 0.164, 0.8286, 0.164, 0.8286, 0.164, 0.8286, 0.164, 0.8286, 0.164, 0.8286, 0.164, 0.8286, 0.164, 0.8286, 0.164, 0.8286, 0.164, 0.8286, 0.164, 0.8286, 0.164, 0.8286, 0.164, 0.8286, 0.164, 0.8286, 0.164, 0.8286, 0.164, 0.8286, 0.164, 0.8286, 0.164, 0.8286, 0.164, 0.8286, 0.164, 0.8286, 0.164, 0.8286, 0.164, 0.8286, 0.164, 0.8286, 0.164, 0.8286, 0.164, 0.8286, 0.164, 0.8286, 0.164, 0.8286, 0.164, 0.8286, 0.164, 0.8286, 0.164, 0.8286, 0.164, 0.8286, 0.164, 0.8286, 0.164, 0.8286, 0.164, 0.8286, 0.164, 0.8286, 0.164, 0.8286, 0.164, 0.8286, 0.164, 0.8286, 0.164, 0.8286, 0.164, 0.8286, 0.164, 0.8286, 0.164, 0.8286, 0.164, 0.8286, 0.164, 0.8286, 0.164, 0.8286, 0.164, 0.8286, 0.164, 0.8286, 0.164, 0.8286, 0.164, 0.8286, 0.164, 0.8286, 0.164, 0.8286, 0.164, 0.8286, 0.164, 0.8286, 0.164, 0.8286, 0.164, 0.8286, 0.164, 0.8286, 0.164, 0.8286, 0.164, 0.8286, 0.164, 0.8286, 0.164, 0.8286, 0.164, 0.8286, 0.164, 0.8286, 0.164, 0.8286, 0.164, 0.8286, 0.164, 0.8286, 0.164, 0.8286, 0.164, 0.8286, 0.164, 0.8286, 0.164, 0.8286, 0.164, 0.8286, 0.164, 0.8286, 0.164, 0.8286, 0.164, 0.8286, 0.164, 0.8286, 0.164, 0.8286, 0.164, 0.8286, 0.164, 0.8286, 0.164, 0.8286, 0.164, 0.8286, 0.164, 0.8286, 0.164, 0.8286, 0.164, 0.8286, 0.164, 0.8286, 0.164, 0.8286, 0.164, 0.8286, 0.164, 0.8286, 0.164, 0.8286, 0.164, 0.8286, 0.164, 0.8286, 0.164, 0.8286, 0.164, 0.8286, 0.164, 0.8286, 0.164, 0.8286, 0.164, 0.8286, 0.164, 0.8286, 0.164, 0.8286, 0.164, 0.8286, 0.164, 0.8286, 0.164, 0.8286, 0.164, 0.8286, 0.164, 0.8286, 0.164, 0.8286, 0.164, 0.8286, 0.164, 0.8286, 0.164, 0.8286, 0.164, 0.8286, 0.164, 0.8286, 0.164, 0.8286, 0.164, 0.8286, 0.164, 0.8286, 0.164, 0.8286, 0.164, 0.8286, 0.164, 0.8286, 0.164, 0.8286, 0.164, 0.8286, 0.164, 0.8286, 0.164, 0.8286, 0.164, 0.8286, 0.164, 0.8286, 0.164, 0.8286, 0.164, 0.8286, 0.164, 0.8286, 0.164, 0.8286, 0.164, 0.8286, 0.164, 0.8286, 0.164, 0.8286, 0.164, 0.8286, 0.164, 0.8286, 0.164, 0.8286, 0.164, 0.8286, 0.164, 0.8286, 0.164, 0.8286, 0.164, 0.8286, 0.164, 0.8286, 0.164, 0.8286, 0.164, 0.8286, 0.164, 0.8286, 0.164, 0.8286, 0.164, 0.8286, 0.164, 0.8286, 0.164, 0.8286, 0.164, 0.8286, 0.164, 0.8286, 0.164, 0.8286, 0.164, 0.8286, 0.164, 0.8286, 0.164, 0.8286, 0.164, 0.8286, 0.164, 0.8286, 0.164, 0.8286, 0.164, 0.8286, 0.164, 0.8286, 0.164, 0.8286, 0.164, 0.8286, 0.164, 0.8286, 0.164, 0.8286, 0.164, 0.8286, 0.164, 0.8286, 0.164, 0.8286, 0.164, 0.8286, 0.164, 0.8286, 0.164, 0.8286, 0.164, 0.8286, 0.164, 0.8286, 0.164, 0.8286, 0.164, 0.8286, 0.164, 0.8286, 0.164, 0.8286, 0.164, 0.8286, 0.164, 0.8286, 0.164, 0.8286, 0.164, 0.8286, 0.164, 0.8286, 0.164, 0.8286, 0.164, 0.8286, 0.164, 0.8286, 0.164, 0.8286, 0.164, 0.8286, 0.164, 0.8286, 0.164, 0.8286, 0.164, 0.8286, 0.164, 0.8286, 0.164, 0.8286, 0.164, 0.8286, 0.164, 0.8286, 0.164, 0.8286, 0.164, 0.8286, 0.164, 0.8286, 0.164, 0.8286, 0.164, 0.8286, 0.1696, 0.803, 0.164, 0.8286, 0.164, 0.8286, 0.164, 0.8286, 0.164, 0.8286, 0.164, 0.8286, 0.164, 0.8286, 0.164, 0.8286, 0.164, 0.8286, 0.164, 0.8286, 0.164, 0.8286, 0.164, 0.8286, 0.164, 0.8286, 0.164, 0.8286, 0.164, 0.8286, 0.1823, 0.3787, 0.1403, 0.4407, 0.1206, 0.4904, 0.08617, 0.4638, 0.1052, 0.4231, 0.1242, 0.3634, 0.009912, 0.3731, 0.008166, 0.3776, 0.01173, 0.3798, 0.009912, 0.3731, 0.03474, 0.3778, 0.008636, 0.3683, 0.1091, 0.3659, 0.08467, 0.3776, 0.06125, 0.3889, 0.06726, 0.3897, 0.1178, 0.3726, 0.0627, 0.3759, 0.0655, 0.4188, 0.04483, 0.4583, 0.006387, 0.4431, 0.005418, 0.3759, 0.04411, 0.3867, 0.0968, 0.3562, 0.1242, 0.3634, 0.1242, 0.3634, 0.0968, 0.3562, 0.1242, 0.3634, 0.1052, 0.4231, 0.09422, 0.4056, 0.1242, 0.3634, 0.1052, 0.4231, 0.1052, 0.4231, 0.1242, 0.3634, 0.04483, 0.4583, 0.0655, 0.4188, 0.0655, 0.4188, 0.04483, 0.4583, 0.08617, 0.4638, 0.1206, 0.4904, 0.06963, 0.5238, 0.03974, 0.364, 0.0968, 0.3562, 0.0968, 0.3562, 0.03974, 0.364, 0.1052, 0.4231, 0.08617, 0.4638, 0.08617, 0.4638, 0.1052, 0.4231, 0.0655, 0.4188, 0.0627, 0.3759, 0.0627, 0.3759, 0.0655, 0.4188, 0.08617, 0.4638, 0.1206, 0.4904, 0.08617, 0.4638, 0.1206, 0.4904, 0.1584, 0.5212, 0.132, 0.5464, 0.06963, 0.5238, 0.006387, 0.4431, 0.04483, 0.4583, 0.06963, 0.5238, 0.007224, 0.5012, 0.0655, 0.4188, 0.09422, 0.4056, 0.1052, 0.4231, 0.08617, 0.4638, 0.04483, 0.4583, 0.06333, 0.3756, 0.09422, 0.4056, 0.0655, 0.4188, 0.09422, 0.4056, 0.06333, 0.3756, 0.0968, 0.3562, 0.1242, 0.3634, 0.1091, 0.3659, 0.0968, 0.3562, 0.0627, 0.3759, 0.008636, 0.3683, 0.06125, 0.3889, 0.08467, 0.3776, 0.164, 0.8286, 0.164, 0.8286, 0.164, 0.8286, 0.164, 0.8286, 0.164, 0.8286, 0.164, 0.8286, 0.164, 0.8286, 0.164, 0.8286, 0.164, 0.8286, 0.164, 0.8286, 0.164, 0.8286, 0.164, 0.8286, 0.164, 0.8286, 0.164, 0.8286, 0.1337, 0.6347, 0.1357, 0.6475, 0.1342, 0.6044, 0.1308, 0.5884, 0.1291, 0.5613, 0.1336, 0.5882, 0.1328, 0.5681, 0.1311, 0.5509, 0.1311, 0.5509, 0.1328, 0.5681, 0.132, 0.5464])
me_plane_002.use_remesh_fix_poles = True
me_plane_002.use_remesh_preserve_attributes = False
me_plane_002.update()
me_plane_004 = bpy.data.meshes.new('Plane.004')
me_plane_004.from_pydata([(-74.71, -74.78, 34.28), (-38.38, -12.33, 27.94), (-37.42, -20.78, 27.55), (-33.39, -33.84, 28.1), (-22.36, -45.99, 28.23), (-20.52, -58.26, 26.73), (-9.669, -57.91, 27.6), (-2.724, -66.76, 27.29), (2.531, -68.79, 28.57), (-47.0, -25.11, 12.8), (-46.72, -25.53, 14.8), (-49.92, -26.29, 9.683), (-41.37, -20.16, 19.12), (-41.6, -21.55, 23.14), (-75.36, -37.6, 30.94), (-49.08, -22.33, 12.29), (-53.4, -22.88, 8.703), (-67.45, -27.52, 2.029), (-78.47, -20.37, 27.06), (-42.49, -19.1, 19.05), (-50.9, -21.5, 14.29), (-72.11, -25.17, 2.596), (-77.77, -20.6, 2.45), (-88.23, -16.88, 4.429), (-73.74, -18.78, 25.24), (-62.68, -22.38, 24.6), (-46.0, -19.42, 27.44), (-39.89, -18.29, 27.98), (-87.56, -16.95, 7.222), (-47.73, -17.97, 27.24), (-41.07, -19.84, 26.51), (-44.58, -20.15, 21.84), (-62.85, -23.17, 16.38), (-70.76, -18.69, 16.45), (-52.31, -20.04, 15.87), (-83.75, -19.1, 18.32), (-70.99, -20.31, 8.719), (-64.22, -23.77, 9.468), (-58.88, -22.77, 10.13), (-86.61, -17.02, 13.09), (-61.81, -22.31, 20.27), (-50.57, -19.34, 21.19), (-80.87, -21.19, 20.78), (-69.33, -19.0, 19.52), (-64.02, -23.37, 14.09), (-55.57, -20.83, 13.55), (-84.95, -18.14, 17.38), (-70.53, -19.72, 13.68), (-55.99, -33.12, 26.46), (-75.29, -39.83, 31.58), (-64.36, -39.62, 28.66), (-50.72, -47.38, 27.61), (-27.3, -53.49, 27.81), (-41.97, -66.16, 26.21), (-42.28, -78.22, 27.35), (-6.544, -72.09, 27.39), (-19.76, -66.64, 26.91), (-1.6, -71.61, 27.84), (6.549, -75.01, 30.28), (7.39, -71.96, 30.06), (-67.79, -24.3, 6.262), (-74.67, -20.52, 5.488), (-61.06, -23.8, 6.875), (-70.03, -26.18, 2.344)], [], [(19, 31, 13), (15, 16, 62, 38), (19, 12, 10, 20), (43, 42, 18, 24), (40, 43, 24, 25), (11, 16, 15, 9), (10, 9, 15, 20), (12, 19, 13), (13, 31, 34, 41), (40, 41, 34, 32), (44, 47, 33, 32), (47, 46, 35, 33), (22, 23, 28, 61), (21, 22, 61, 60), (20, 15, 38, 45), (44, 45, 38, 37), (25, 29, 41, 40), (30, 13, 41, 29), (32, 33, 43, 40), (33, 35, 42, 43), (32, 34, 45, 44), (31, 20, 45, 34), (36, 39, 46, 47), (37, 36, 47, 44), (20, 31, 19), (1, 30, 27), (27, 30, 29, 26), (1, 13, 30), (29, 25, 26), (25, 48, 3, 2, 1, 27, 26), (49, 50, 48, 25, 24, 18, 14), (50, 51, 52, 4, 3, 48), (51, 53, 5, 4, 52), (54, 53, 51, 50, 49, 0), (55, 56, 5, 53, 54), (55, 57, 7, 6, 5, 56), (58, 59, 8, 7, 57, 55), (61, 28, 39, 36), (38, 62, 60, 37), (60, 62, 63, 21), (60, 61, 36, 37), (63, 62, 16, 17)])
_uv = me_plane_004.uv_layers.new(name='UVMap')
_uv.uv.foreach_set('vector', [0.0, 0.0, 0.0, 0.0, 0.141, 0.1918, 0.1372, 0.198, 0.1342, 0.203, 0.066, 0.1038, 0.0, 0.0, 0.2699, 0.4034, 0.2819, 0.3837, 0.2819, 0.3837, 0.1285, 0.2122, 0.02323, 0.05541, 0.005785, 0.05719, 0.0, 0.0, 0.02205, 0.1934, 0.0, 0.0, 0.02323, 0.05541, 0.02205, 0.1934, 0.0484, 0.1781, 0.2819, 0.3837, 0.1342, 0.203, 0.1372, 0.198, 0.2819, 0.3837, 0.2819, 0.3837, 0.2819, 0.3837, 0.1372, 0.198, 0.1285, 0.2122, 0.2819, 0.3837, 0.2699, 0.4034, 0.141, 0.1918, 0.141, 0.1918, 0.0, 0.0, 0.0, 0.0, 0.0, 0.0, 0.0, 0.0, 0.0, 0.0, 0.0, 0.0, 0.0, 0.0, 0.0, 0.0, 0.1104, 0.2634, 0.06493, 0.1549, 0.0, 0.0, 0.1104, 0.2634, 0.0275, 0.2719, 0.01617, 0.1599, 0.06493, 0.1549, 0.175, 0.4176, 0.0436, 0.431, 0.03959, 0.3914, 0.158, 0.3769, 0.1081, 0.2017, 0.175, 0.4176, 0.158, 0.3769, 0.04809, 0.08974, 0.1285, 0.2122, 0.1372, 0.198, 0.0, 0.0, 0.0, 0.0, 0.0, 0.0, 0.0, 0.0, 0.0, 0.0, 0.0, 0.0, 0.0484, 0.1781, 0.0, 0.0, 0.0, 0.0, 0.0, 0.0, 0.0, 0.0, 0.141, 0.1918, 0.0, 0.0, 0.0, 0.0, 0.0, 0.0, 0.06493, 0.1549, 0.02323, 0.05541, 0.0, 0.0, 0.06493, 0.1549, 0.01617, 0.1599, 0.005785, 0.05719, 0.02323, 0.05541, 0.0, 0.0, 0.0, 0.0, 0.0, 0.0, 0.0, 0.0, 0.0, 0.0, 0.1285, 0.2122, 0.0, 0.0, 0.0, 0.0, 0.138, 0.3293, 0.03439, 0.3399, 0.0275, 0.2719, 0.1104, 0.2634, 0.0, 0.0, 0.138, 0.3293, 0.1104, 0.2634, 0.0, 0.0, 0.1285, 0.2122, 0.0, 0.0, 0.0, 0.0, 0.141, 0.1918, 0.0, 0.0, 0.0, 0.0, 0.0, 0.0, 0.0, 0.0, 0.0, 0.0, 0.1823, 0.3787, 0.141, 0.1918, 0.141, 0.1918, 0.0, 0.0, 0.0, 0.0, 0.0484, 0.1781, 0.1823, 0.3787, 0.0484, 0.1781, 0.1216, 0.2327, 0.2778, 0.2718, 0.2568, 0.3557, 0.141, 0.1918, 0.2306, 0.3935, 0.1823, 0.3787, 0.003405, 0.2362, 0.06622, 0.1987, 0.1216, 0.2327, 0.0484, 0.1781, 0.02205, 0.1934, 0.005118, 0.3551, 0.003612, 0.2506, 0.06622, 0.1987, 0.1605, 0.1683, 0.3143, 0.1357, 0.3462, 0.1852, 0.2778, 0.2718, 0.1216, 0.2327, 0.1605, 0.1683, 0.2209, 0.07204, 0.3714, 0.0999, 0.3462, 0.1852, 0.3143, 0.1357, 0.2071, 0.0, 0.2209, 0.07204, 0.1605, 0.1683, 0.06622, 0.1987, 0.003405, 0.2362, 0.0, 0.0, 0.4448, 0.0, 0.3648, 0.04727, 0.3714, 0.0999, 0.2209, 0.07204, 0.2071, 0.0, 0.4448, 0.0, 0.4859, 0.02116, 0.4748, 0.05097, 0.4259, 0.1041, 0.3714, 0.0999, 0.3648, 0.04727, 0.5381, 0.0, 0.5445, 0.02142, 0.5154, 0.04818, 0.4748, 0.05097, 0.4859, 0.02116, 0.4448, 0.0, 0.158, 0.3769, 0.03959, 0.3914, 0.03439, 0.3399, 0.138, 0.3293, 0.0, 0.0, 0.066, 0.1038, 0.04809, 0.08974, 0.0, 0.0, 0.04809, 0.08974, 0.066, 0.1038, 0.1176, 0.2058, 0.1081, 0.2017, 0.04809, 0.08974, 0.158, 0.3769, 0.138, 0.3293, 0.0, 0.0, 0.1176, 0.2058, 0.066, 0.1038, 0.1342, 0.203, 0.1294, 0.2108])
me_plane_004.use_remesh_fix_poles = True
me_plane_004.use_remesh_preserve_attributes = False
me_plane_004.update()

# ---- objects
ob_light = bpy.data.objects.new('Light', light_light)
ob_cliff3 = bpy.data.objects.new('Cliff3', me_plane_003)
ob_cliff2 = bpy.data.objects.new('Cliff2', me_plane_001)
ob_cliff2_001 = bpy.data.objects.new('Cliff2.001', me_plane_002)
ob_cliff3_001 = bpy.data.objects.new('Cliff3.001', me_plane_004)

# ---- transforms, parenting, visibility, modifiers, constraints
ob_light.location = (4.076, 1.005, 5.904)
ob_light.rotation_euler = (0.6503, 0.05522, 1.866)
ob_light.lock_rotations_4d = False
ob_light.empty_display_type = 'ARROWS'
ob_light.color = (0.0, 0.0, 0.0, 0.0)
ob_light.lineart.crease_threshold = 0.0
ob_cliff3.location = (0.0, -0.7142, 0.0)
ob_cliff2.location = (0.0, 0.0, 0.0)
ob_cliff2_001.location = (0.0, 0.0, 0.0)
ob_cliff3_001.location = (0.0, -0.7142, 0.0)

# ---- collection membership
col_collection.objects.link(ob_light)
col_collection.objects.link(ob_cliff3)
col_collection.objects.link(ob_cliff2)
col_collection.objects.link(ob_cliff2_001)
col_collection.objects.link(ob_cliff3_001)

# ---- scene / render settings (as saved in the file)
scene.frame_start = 1; scene.frame_end = 250; scene.frame_set(1)
scene.render.engine = 'BLENDER_EEVEE_NEXT'
scene.cycles.sampling_pattern = 'TABULATED_SOBOL'
scene.cycles.use_light_tree = False
scene.view_settings.view_transform = 'Filmic'
bpy.context.view_layer.update()

# ---- added for rendering (the .blend has no active camera): camera
cam_auto = bpy.data.cameras.new('AutoCamera')
cam_auto.lens = 50.0
cam_auto.sensor_width = 36.0
cam_auto.clip_end = 4907.65
ob_auto_camera = bpy.data.objects.new('AutoCamera', cam_auto)
scene.collection.objects.link(ob_auto_camera)
ob_auto_camera.location = (279.328, -320.025, 250.485)
ob_auto_camera.rotation_euler = (1.09748, -7.21219e-08, 0.694738)
scene.camera = ob_auto_camera
bpy.context.view_layer.update()

